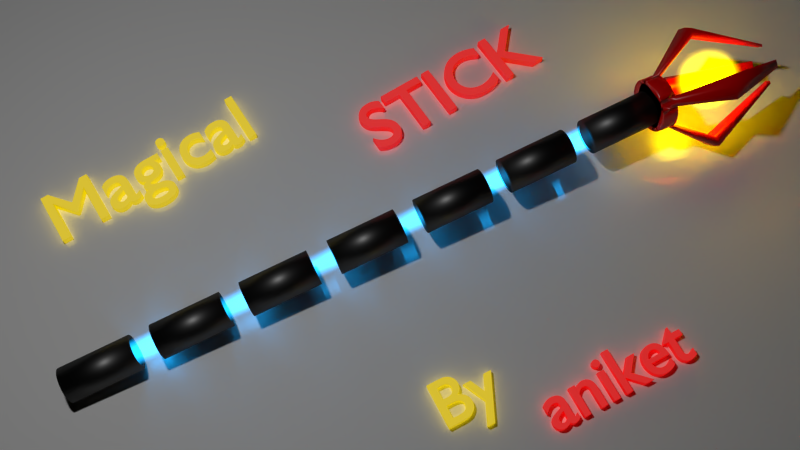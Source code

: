 # Source: magic_stick.blend  (saved by Blender 2.76.0; exported with 4.5.12 LTS)
import bpy
from mathutils import Matrix  # noqa: F401  (used for matrix-valued properties, if any)

bpy.ops.wm.read_factory_settings(use_empty=True)
scene = bpy.context.scene
scene.name = 'Scene'

# ---- collections
col_collection_1 = bpy.data.collections.new('Collection 1'); scene.collection.children.link(col_collection_1)

# ---- materials (node trees are filled in below, after node groups)
mat_material_010 = bpy.data.materials.new('Material.010')
mat_material_010.alpha_threshold = 0.0
mat_material_010.diffuse_color = (0.402, 0.402, 0.402, 1.0)
mat_material_010.roughness = 0.5
mat_material_007 = bpy.data.materials.new('Material.007')
mat_material_007.alpha_threshold = 0.0
mat_material_007.diffuse_color = (0.402, 0.402, 0.402, 1.0)
mat_material_007.roughness = 0.5
mat_material_004 = bpy.data.materials.new('Material.004')
mat_material_004.alpha_threshold = 0.0
mat_material_004.diffuse_color = (0.402, 0.402, 0.402, 1.0)
mat_material_004.roughness = 0.5
mat_material_005 = bpy.data.materials.new('Material.005')
mat_material_005.alpha_threshold = 0.0
mat_material_005.diffuse_color = (0.9823, 0.0, 0.0, 1.0)
mat_material_005.roughness = 0.5
mat_material_005.line_color = (0.0, 0.0, 0.0, 1.0)
mat_material_002 = bpy.data.materials.new('Material.002')
mat_material_002.alpha_threshold = 0.0
mat_material_002.diffuse_color = (0.9823, 0.7305, 0.0, 1.0)
mat_material_002.roughness = 0.5
mat_material = bpy.data.materials.new('Material')
mat_material.alpha_threshold = 0.0
mat_material.diffuse_color = (0.0, 0.0, 0.0, 1.0)
mat_material.roughness = 0.5
mat_material.line_color = (0.0, 0.0, 0.0, 1.0)
mat_material_003 = bpy.data.materials.new('Material.003')
mat_material_003.alpha_threshold = 0.0
mat_material_003.diffuse_color = (0.1279, 0.613, 1.0, 1.0)
mat_material_003.roughness = 0.5

# ---- material node trees
mat_material_010.use_nodes = True; mat_material_010.node_tree.nodes.clear()
_N = mat_material_010.node_tree.nodes; _L = mat_material_010.node_tree.links
n0 = _N.new('ShaderNodeOutputMaterial'); n0.name = 'Material Output'; n0.location = (300, 300)
n1 = _N.new('ShaderNodeMixShader'); n1.name = 'Mix Shader'; n1.location = (10, 300)
n1.inputs[0].default_value = 0.4
n2 = _N.new('ShaderNodeBsdfDiffuse'); n2.name = 'Diffuse BSDF.001'; n2.location = (-190, 100)
n2.inputs[0].default_value = (1.0, 0.402, 0.402, 1.0)
n3 = _N.new('ShaderNodeEmission'); n3.name = 'Emission'; n3.location = (-190, 200)
n3.inputs[0].default_value = (1.0, 0.0, 0.0, 1.0)
_L.new(n1.outputs[0], n0.inputs[0])
_L.new(n2.outputs[0], n1.inputs[2])
_L.new(n3.outputs[0], n1.inputs[1])
n0.is_active_output = True
mat_material_007.use_nodes = True; mat_material_007.node_tree.nodes.clear()
_N = mat_material_007.node_tree.nodes; _L = mat_material_007.node_tree.links
n0 = _N.new('ShaderNodeOutputMaterial'); n0.name = 'Material Output'; n0.location = (300, 300)
n1 = _N.new('ShaderNodeMixShader'); n1.name = 'Mix Shader'; n1.location = (10, 300)
n1.inputs[0].default_value = 0.4
n2 = _N.new('ShaderNodeEmission'); n2.name = 'Emission'; n2.location = (-190, 200)
n2.inputs[0].default_value = (1.0, 0.7231, 0.0, 1.0)
n3 = _N.new('ShaderNodeBsdfDiffuse'); n3.name = 'Diffuse BSDF'; n3.location = (-190, 100)
n3.inputs[0].default_value = (1.0, 1.0, 0.402, 1.0)
_L.new(n1.outputs[0], n0.inputs[0])
_L.new(n2.outputs[0], n1.inputs[1])
_L.new(n3.outputs[0], n1.inputs[2])
n0.is_active_output = True
mat_material_004.use_nodes = True; mat_material_004.node_tree.nodes.clear()
_N = mat_material_004.node_tree.nodes; _L = mat_material_004.node_tree.links
n0 = _N.new('ShaderNodeOutputMaterial'); n0.name = 'Material Output'; n0.location = (300, 300)
n1 = _N.new('ShaderNodeMixShader'); n1.name = 'Mix Shader'; n1.location = (10, 300)
n1.inputs[0].default_value = 0.1
n2 = _N.new('ShaderNodeBsdfDiffuse'); n2.name = 'Diffuse BSDF'; n2.location = (-190, 200)
n2.inputs[0].default_value = (1.0, 1.0, 1.0, 1.0)
n3 = _N.new('ShaderNodeBsdfAnisotropic'); n3.name = 'Glossy BSDF'; n3.location = (-190, 100)
n3.distribution = 'GGX'
n3.inputs[0].default_value = (1.0, 1.0, 1.0, 1.0)
n3.inputs[1].default_value = 0.0
_L.new(n1.outputs[0], n0.inputs[0])
_L.new(n2.outputs[0], n1.inputs[1])
_L.new(n3.outputs[0], n1.inputs[2])
n0.is_active_output = True
mat_material_005.use_nodes = True; mat_material_005.node_tree.nodes.clear()
_N = mat_material_005.node_tree.nodes; _L = mat_material_005.node_tree.links
n0 = _N.new('ShaderNodeOutputMaterial'); n0.name = 'Material Output'; n0.location = (300, 300)
n1 = _N.new('ShaderNodeMixShader'); n1.name = 'Mix Shader'; n1.location = (10, 300)
n1.inputs[0].default_value = 0.1
n2 = _N.new('ShaderNodeBsdfDiffuse'); n2.name = 'Diffuse BSDF'; n2.location = (-190, 200)
n2.inputs[0].default_value = (1.0, 0.0, 0.0, 1.0)
n3 = _N.new('ShaderNodeBsdfAnisotropic'); n3.name = 'Glossy BSDF'; n3.location = (-190, 100)
n3.distribution = 'GGX'
n3.inputs[0].default_value = (1.0, 1.0, 1.0, 1.0)
n3.inputs[1].default_value = 0.3162
_L.new(n1.outputs[0], n0.inputs[0])
_L.new(n2.outputs[0], n1.inputs[1])
_L.new(n3.outputs[0], n1.inputs[2])
n0.is_active_output = True
mat_material_002.use_nodes = True; mat_material_002.node_tree.nodes.clear()
_N = mat_material_002.node_tree.nodes; _L = mat_material_002.node_tree.links
n0 = _N.new('ShaderNodeOutputMaterial'); n0.name = 'Material Output'; n0.location = (782, 437)
n1 = _N.new('ShaderNodeMixShader'); n1.name = 'Mix Shader.001'; n1.location = (351, 361)
n1.inputs[0].default_value = 0.95
n2 = _N.new('ShaderNodeMixShader'); n2.name = 'Mix Shader'; n2.location = (87, 436)
n3 = _N.new('ShaderNodeBsdfTransparent'); n3.name = 'Transparent BSDF'; n3.location = (-164, 207)
n4 = _N.new('ShaderNodeEmission'); n4.name = 'Emission'; n4.location = (-153, 358)
n4.inputs[0].default_value = (1.0, 0.7473, 0.0, 1.0)
n4.inputs[1].default_value = 150.0
n5 = _N.new('ShaderNodeLayerWeight'); n5.name = 'Layer Weight'; n5.location = (-159, 502)
n5.inputs[0].default_value = 0.9
_L.new(n1.outputs[0], n0.inputs[0])
_L.new(n2.outputs[0], n1.inputs[1])
_L.new(n3.outputs[0], n2.inputs[2])
_L.new(n3.outputs[0], n1.inputs[2])
_L.new(n4.outputs[0], n2.inputs[1])
_L.new(n5.outputs[1], n2.inputs[0])
n0.is_active_output = True
mat_material.use_nodes = True; mat_material.node_tree.nodes.clear()
_N = mat_material.node_tree.nodes; _L = mat_material.node_tree.links
n0 = _N.new('ShaderNodeOutputMaterial'); n0.name = 'Material Output'; n0.location = (300, 300)
n1 = _N.new('ShaderNodeMixShader'); n1.name = 'Mix Shader'; n1.location = (10, 300)
n1.inputs[0].default_value = 0.1
n2 = _N.new('ShaderNodeBsdfDiffuse'); n2.name = 'Diffuse BSDF'; n2.location = (-190, 200)
n2.inputs[0].default_value = (0.0, 0.0, 0.0, 1.0)
n3 = _N.new('ShaderNodeBsdfAnisotropic'); n3.name = 'Glossy BSDF'; n3.location = (-190, 100)
n3.distribution = 'GGX'
n3.inputs[0].default_value = (1.0, 1.0, 1.0, 1.0)
n3.inputs[1].default_value = 0.4472
_L.new(n1.outputs[0], n0.inputs[0])
_L.new(n2.outputs[0], n1.inputs[1])
_L.new(n3.outputs[0], n1.inputs[2])
n0.is_active_output = True
mat_material_003.use_nodes = True; mat_material_003.node_tree.nodes.clear()
_N = mat_material_003.node_tree.nodes; _L = mat_material_003.node_tree.links
n0 = _N.new('ShaderNodeOutputMaterial'); n0.name = 'Material Output'; n0.location = (782, 437)
n1 = _N.new('ShaderNodeMixShader'); n1.name = 'Mix Shader.001'; n1.location = (351, 361)
n1.inputs[0].default_value = 0.95
n2 = _N.new('ShaderNodeMixShader'); n2.name = 'Mix Shader'; n2.location = (87, 436)
n3 = _N.new('ShaderNodeEmission'); n3.name = 'Emission'; n3.location = (-153, 358)
n3.inputs[0].default_value = (0.007665, 0.3366, 0.8, 1.0)
n3.inputs[1].default_value = 200.0
n4 = _N.new('ShaderNodeLayerWeight'); n4.name = 'Layer Weight'; n4.location = (-159, 502)
n4.inputs[0].default_value = 0.9
n5 = _N.new('ShaderNodeBsdfTransparent'); n5.name = 'Transparent BSDF'; n5.location = (-129, 170)
_L.new(n1.outputs[0], n0.inputs[0])
_L.new(n2.outputs[0], n1.inputs[1])
_L.new(n3.outputs[0], n2.inputs[1])
_L.new(n4.outputs[1], n2.inputs[0])
_L.new(n5.outputs[0], n2.inputs[2])
_L.new(n5.outputs[0], n1.inputs[2])
n0.is_active_output = True

# ---- world
world_world = bpy.data.worlds.new('World'); scene.world = world_world
world_world.use_nodes = True; world_world.node_tree.nodes.clear()
_N = world_world.node_tree.nodes; _L = world_world.node_tree.links
n0 = _N.new('ShaderNodeOutputWorld'); n0.name = 'World Output'; n0.location = (300, 300)
n1 = _N.new('ShaderNodeBackground'); n1.name = 'Background'; n1.location = (10, 300)
n1.inputs[0].default_value = (0.0, 0.0, 0.0, 1.0)
_L.new(n1.outputs[0], n0.inputs[0])
n0.is_active_output = True
world_world.color = (0.05088, 0.05088, 0.05088)
world_world.use_sun_shadow = False
world_world.sun_shadow_jitter_overblur = 0.0
world_world.cycles.sampling_method = 'MANUAL'
world_world.cycles.sample_map_resolution = 256

# ---- cameras
cam_camera = bpy.data.cameras.new('Camera')
cam_camera.clip_end = 100.0
cam_camera.lens = 35.0
cam_camera.sensor_width = 32.0
cam_camera.sensor_height = 18.0
cam_camera.ortho_scale = 7.314
cam_camera.dof.focus_distance = 0.0

# ---- lights
light_lamp = bpy.data.lights.new('Lamp', 'POINT')
light_lamp.transmission_factor = 0.0
light_lamp.cutoff_distance = 30.0
light_lamp.energy = 150.0
light_lamp.shadow_buffer_clip_start = 1.001
light_lamp.shadow_soft_size = 0.1
light_lamp.shadow_maximum_resolution = 0.006
light_lamp.use_absolute_resolution = True
light_lamp.cycles.use_multiple_importance_sampling = False

# ---- meshes
me_plane = bpy.data.meshes.new('Plane')
me_plane.from_pydata([(-1.0, -1.0, 0.0), (1.0, -1.0, 0.0), (-1.0, 1.0, 0.0), (1.0, 1.0, 0.0)], [], [(0, 1, 3, 2)])
me_plane.materials.append(mat_material_004)
me_plane.use_remesh_preserve_volume = False
me_plane.use_remesh_preserve_attributes = False
me_plane.use_mirror_vertex_groups = False
me_plane.update()
me_circle = bpy.data.meshes.new('Circle')
me_circle.from_pydata([(0.0, 1.0, 0.0), (-0.1951, 0.9808, 0.0), (-0.3827, 0.9239, 0.0), (-0.5556, 0.8315, 0.0), (-0.7071, 0.7071, 0.0), (-0.8315, 0.5556, 0.0), (-0.9239, 0.3827, 0.0), (-0.9808, 0.1951, 0.0), (-1.0, 7.55e-08, 0.0), (-0.9808, -0.1951, 0.0), (-0.9239, -0.3827, 0.0), (-0.8315, -0.5556, 0.0), (-0.7071, -0.7071, 0.0), (-0.5556, -0.8315, 0.0), (-0.3827, -0.9239, 0.0), (-0.1951, -0.9808, 0.0), (3.258e-07, -1.0, 0.0), (0.1951, -0.9808, 0.0), (0.3827, -0.9239, 0.0), (0.5556, -0.8315, 0.0), (0.7071, -0.7071, 0.0), (0.8315, -0.5556, 0.0), (0.9239, -0.3827, 0.0), (0.9808, -0.1951, 0.0), (1.0, 9.656e-07, 0.0), (0.9808, 0.1951, 0.0), (0.9239, 0.3827, 0.0), (0.8315, 0.5556, 0.0), (0.7071, 0.7071, 0.0), (0.5556, 0.8315, 0.0), (0.3827, 0.9239, 0.0), (0.1951, 0.9808, 0.0), (-1.706e-08, 0.8564, 0.0), (-0.1671, 0.8399, 0.0), (-0.8399, 0.1671, 0.0), (-0.8564, 1.056e-07, 0.0), (-0.8399, -0.1671, 0.0), (-0.1671, -0.8399, 0.0), (2.62e-07, -0.8564, 0.0), (0.1671, -0.8399, 0.0), (0.8399, -0.1671, 0.0), (0.8564, 8.678e-07, 0.0), (0.8399, 0.1671, 0.0), (0.1671, 0.8399, 0.0), (-0.4458, 2.241, 0.4228), (9.37e-08, 2.285, 0.4228), (-2.285, -1.83e-07, 0.4228), (-2.241, 0.4458, 0.4228), (-2.241, -0.4458, 0.4228), (8.382e-07, -2.285, 0.4228), (-0.4458, -2.241, 0.4228), (0.4458, -2.241, 0.4228), (2.285, 1.851e-06, 0.4228), (2.241, -0.4458, 0.4228), (2.241, 0.4458, 0.4228), (0.4458, 2.241, 0.4228), (-0.3817, 1.919, 0.4228), (5.473e-08, 1.957, 0.4228), (-1.957, -1.143e-07, 0.4228), (-1.919, 0.3817, 0.4228), (-1.919, -0.3817, 0.4228), (6.923e-07, -1.957, 0.4228), (-0.3817, -1.919, 0.4228), (0.3817, -1.919, 0.4228), (1.957, 1.627e-06, 0.4228), (1.919, -0.3817, 0.4228), (1.919, 0.3817, 0.4228), (0.3817, 1.919, 0.4228), (-0.1513, 0.7606, 1.189), (-1.255e-08, 0.7755, 1.189), (-0.7755, 9.855e-08, 1.189), (-0.7606, 0.1513, 1.189), (-0.7606, -0.1513, 1.189), (2.402e-07, -0.7755, 1.189), (-0.1513, -0.7606, 1.189), (0.1513, -0.7606, 1.189), (0.7755, 7.889e-07, 1.189), (0.7606, -0.1513, 1.189), (0.7606, 0.1513, 1.189), (0.1513, 0.7606, 1.189), (-0.1296, 0.6514, 1.189), (-2.578e-08, 0.6641, 1.189), (-0.6641, 1.219e-07, 1.189), (-0.6514, 0.1296, 1.189), (-0.6514, -0.1296, 1.189), (1.906e-07, -0.6641, 1.189), (-0.1296, -0.6514, 1.189), (0.1296, -0.6514, 1.189), (0.6641, 7.13e-07, 1.189), (0.6514, -0.1296, 1.189), (0.6514, 0.1296, 1.189), (0.1296, 0.6514, 1.189), (-0.1951, 0.9808, -0.1513), (0.0, 1.0, -0.1513), (-0.3827, 0.9239, -0.1513), (-0.5556, 0.8315, -0.1513), (-0.7071, 0.7071, -0.1513), (-0.8315, 0.5556, -0.1513), (-0.9239, 0.3827, -0.1513), (-0.9808, 0.1951, -0.1513), (-1.0, 7.55e-08, -0.1513), (-0.9808, -0.1951, -0.1513), (-0.9239, -0.3827, -0.1513), (-0.8315, -0.5556, -0.1513), (-0.7071, -0.7071, -0.1513), (-0.5556, -0.8315, -0.1513), (-0.3827, -0.9239, -0.1513), (-0.1951, -0.9808, -0.1513), (3.258e-07, -1.0, -0.1513), (0.1951, -0.9808, -0.1513), (0.3827, -0.9239, -0.1513), (0.5556, -0.8315, -0.1513), (0.7071, -0.7071, -0.1513), (0.8315, -0.5556, -0.1513), (0.9239, -0.3827, -0.1513), (0.9808, -0.1951, -0.1513), (1.0, 9.656e-07, -0.1513), (0.9808, 0.1951, -0.1513), (0.9239, 0.3827, -0.1513), (0.8315, 0.5556, -0.1513), (0.7071, 0.7071, -0.1513), (0.5556, 0.8315, -0.1513), (0.3827, 0.9239, -0.1513), (0.1951, 0.9808, -0.1513), (-0.1671, 0.8399, -0.1513), (-1.706e-08, 0.8564, -0.1513), (-0.3277, 0.7912, -0.1513), (-0.4758, 0.712, -0.1513), (-0.6055, 0.6055, -0.1513), (-0.712, 0.4758, -0.1513), (-0.7912, 0.3277, -0.1513), (-0.8399, 0.1671, -0.1513), (-0.8564, 1.056e-07, -0.1513), (-0.8399, -0.1671, -0.1513), (-0.7912, -0.3277, -0.1513), (-0.712, -0.4758, -0.1513), (-0.6055, -0.6055, -0.1513), (-0.4758, -0.712, -0.1513), (-0.3277, -0.7912, -0.1513), (-0.1671, -0.8399, -0.1513), (2.62e-07, -0.8564, -0.1513), (0.1671, -0.8399, -0.1513), (0.3277, -0.7912, -0.1513), (0.4758, -0.712, -0.1513), (0.6055, -0.6055, -0.1513), (0.712, -0.4758, -0.1513), (0.7912, -0.3277, -0.1513), (0.8399, -0.1671, -0.1513), (0.8564, 8.678e-07, -0.1513), (0.8399, 0.1671, -0.1513), (0.7912, 0.3277, -0.1513), (0.712, 0.4758, -0.1513), (0.6055, 0.6055, -0.1513), (0.4758, 0.712, -0.1513), (0.3277, 0.7912, -0.1513), (0.1671, 0.8399, -0.1513)], [], [(38, 37, 62, 61), (3, 4, 96, 95), (43, 31, 55, 67), (25, 42, 66, 54), (12, 13, 105, 104), (9, 10, 102, 101), (18, 19, 111, 110), (27, 28, 120, 119), (9, 8, 100, 101), (14, 15, 107, 106), (24, 23, 115, 116), (31, 0, 45, 55), (5, 6, 98, 97), (8, 9, 48, 46), (39, 38, 61, 63), (29, 30, 122, 121), (4, 5, 97, 96), (19, 20, 112, 111), (1, 2, 94, 92), (10, 11, 103, 102), (28, 29, 121, 120), (25, 26, 118, 117), (1, 0, 93, 92), (17, 39, 63, 51), (25, 24, 116, 117), (1, 33, 56, 44), (6, 7, 99, 98), (16, 15, 107, 108), (21, 22, 114, 113), (30, 31, 123, 122), (20, 21, 113, 112), (2, 3, 95, 94), (50, 49, 73, 74), (44, 56, 80, 68), (51, 63, 87, 75), (59, 47, 71, 83), (57, 67, 91, 81), (60, 58, 82, 84), (49, 51, 75, 73), (48, 60, 84, 72), (24, 25, 54, 52), (7, 8, 46, 47), (32, 43, 67, 57), (36, 35, 58, 60), (23, 24, 52, 53), (0, 1, 44, 45), (42, 41, 64, 66), (16, 17, 51, 49), (35, 34, 59, 58), (37, 15, 50, 62), (40, 23, 53, 65), (9, 36, 60, 48), (34, 7, 47, 59), (41, 40, 65, 64), (33, 32, 57, 56), (15, 16, 49, 50), (79, 69, 81, 91), (73, 75, 87, 85), (71, 70, 82, 83), (74, 73, 85, 86), (76, 78, 90, 88), (69, 68, 80, 81), (77, 76, 88, 89), (70, 72, 84, 82), (58, 59, 83, 82), (56, 57, 81, 80), (66, 64, 88, 90), (54, 66, 90, 78), (46, 48, 72, 70), (55, 45, 69, 79), (64, 65, 89, 88), (63, 61, 85, 87), (65, 53, 77, 89), (47, 46, 70, 71), (62, 50, 74, 86), (45, 44, 68, 69), (52, 54, 78, 76), (61, 62, 86, 85), (67, 55, 79, 91), (53, 52, 76, 77), (11, 12, 104, 103), (26, 27, 119, 118), (17, 18, 110, 109), (8, 7, 99, 100), (17, 16, 108, 109), (13, 14, 106, 105), (22, 23, 115, 114), (0, 31, 123, 93), (114, 115, 147, 146), (105, 106, 138, 137), (109, 110, 142, 141), (118, 119, 151, 150), (103, 104, 136, 135), (94, 95, 127, 126), (112, 113, 145, 144), (122, 123, 155, 154), (113, 114, 146, 145), (98, 99, 131, 130), (117, 118, 150, 149), (120, 121, 153, 152), (102, 103, 135, 134), (92, 94, 126, 124), (111, 112, 144, 143), (96, 97, 129, 128), (121, 122, 154, 153), (97, 98, 130, 129), (106, 107, 139, 138), (119, 120, 152, 151), (110, 111, 143, 142), (101, 102, 134, 133), (104, 105, 137, 136), (95, 96, 128, 127), (124, 126, 127, 128, 129, 130, 131, 132, 133, 134, 135, 136, 137, 138, 139, 140, 141, 142, 143, 144, 145, 146, 147, 148, 149, 150, 151, 152, 153, 154, 155, 125), (140, 108, 107, 139), (141, 109, 108, 140), (133, 101, 100, 132), (132, 100, 99, 131), (124, 92, 93, 125), (125, 93, 123, 155), (149, 117, 116, 148), (148, 116, 115, 147), (2, 1, 0, 31, 30, 29, 28, 27, 26, 25, 24, 23, 22, 21, 20, 19, 18, 17, 16, 15, 14, 13, 12, 11, 10, 9, 8, 7, 6, 5, 4, 3)])
me_circle.polygons.foreach_set('use_smooth', [True] * 122)
me_circle.materials.append(mat_material_005)
me_circle.use_remesh_preserve_volume = False
me_circle.use_remesh_preserve_attributes = False
me_circle.use_mirror_vertex_groups = False
me_circle.update()
me_sphere = bpy.data.meshes.new('Sphere')
me_sphere.from_pydata([(-0.1951, 0.0, 0.9808), (-0.3827, 0.0, 0.9239), (-0.5556, 0.0, 0.8315), (-0.7071, 0.0, 0.7071), (-0.8315, 0.0, 0.5556), (-0.9239, 0.0, 0.3827), (-0.9808, 0.0, 0.1951), (-1.0, 0.0, 7.55e-08), (-0.9808, 0.0, -0.1951), (-0.9239, 0.0, -0.3827), (-0.8315, 0.0, -0.5556), (-0.7071, 0.0, -0.7071), (-0.5556, 0.0, -0.8315), (-0.3827, 0.0, -0.9239), (-0.1951, 0.0, -0.9808), (-0.1913, 0.03806, 0.9808), (-0.3753, 0.07466, 0.9239), (-0.5449, 0.1084, 0.8315), (-0.6935, 0.1379, 0.7071), (-0.8155, 0.1622, 0.5556), (-0.9061, 0.1802, 0.3827), (-0.9619, 0.1913, 0.1951), (-0.9808, 0.1951, 7.55e-08), (-0.9619, 0.1913, -0.1951), (-0.9061, 0.1802, -0.3827), (-0.8155, 0.1622, -0.5556), (-0.6935, 0.1379, -0.7071), (-0.5449, 0.1084, -0.8315), (-0.3753, 0.07466, -0.9239), (-0.1913, 0.03806, -0.9808), (-0.1802, 0.07466, 0.9808), (-0.3536, 0.1464, 0.9239), (-0.5133, 0.2126, 0.8315), (-0.6533, 0.2706, 0.7071), (-0.7682, 0.3182, 0.5556), (-0.8536, 0.3536, 0.3827), (-0.9061, 0.3753, 0.1951), (-0.9239, 0.3827, 7.55e-08), (-0.9061, 0.3753, -0.1951), (-0.8536, 0.3536, -0.3827), (-0.7682, 0.3182, -0.5556), (-0.6533, 0.2706, -0.7071), (-0.5133, 0.2126, -0.8315), (-0.3536, 0.1464, -0.9239), (-0.1802, 0.07466, -0.9808), (-0.1622, 0.1084, 0.9808), (-0.3182, 0.2126, 0.9239), (-0.4619, 0.3087, 0.8315), (-0.5879, 0.3928, 0.7071), (-0.6913, 0.4619, 0.5556), (-0.7682, 0.5133, 0.3827), (-0.8155, 0.5449, 0.1951), (-0.8315, 0.5556, 7.55e-08), (-0.8155, 0.5449, -0.1951), (-0.7682, 0.5133, -0.3827), (-0.6913, 0.4619, -0.5556), (-0.5879, 0.3928, -0.7071), (-0.4619, 0.3087, -0.8315), (-0.3182, 0.2126, -0.9239), (-0.1622, 0.1084, -0.9808), (-0.1379, 0.1379, 0.9808), (-0.2706, 0.2706, 0.9239), (-0.3928, 0.3928, 0.8315), (-0.5, 0.5, 0.7071), (-0.5879, 0.5879, 0.5556), (-0.6533, 0.6533, 0.3827), (-0.6935, 0.6935, 0.1951), (-0.7071, 0.7071, 7.55e-08), (-0.6935, 0.6935, -0.1951), (-0.6533, 0.6533, -0.3827), (-0.5879, 0.5879, -0.5556), (-0.5, 0.5, -0.7071), (-0.3928, 0.3928, -0.8315), (-0.2706, 0.2706, -0.9239), (-0.1379, 0.1379, -0.9808), (-0.1084, 0.1622, 0.9808), (-0.2126, 0.3182, 0.9239), (-0.3087, 0.4619, 0.8315), (-0.3928, 0.5879, 0.7071), (-0.4619, 0.6913, 0.5556), (-0.5133, 0.7682, 0.3827), (-0.5449, 0.8155, 0.1951), (-0.5556, 0.8315, 7.55e-08), (-0.5449, 0.8155, -0.1951), (-0.5133, 0.7682, -0.3827), (-0.4619, 0.6913, -0.5556), (-0.3928, 0.5879, -0.7071), (-0.3087, 0.4619, -0.8315), (-0.2126, 0.3182, -0.9239), (-0.1084, 0.1622, -0.9808), (-0.07466, 0.1802, 0.9808), (-0.1464, 0.3536, 0.9239), (-0.2126, 0.5133, 0.8315), (-0.2706, 0.6533, 0.7071), (-0.3182, 0.7682, 0.5556), (-0.3536, 0.8536, 0.3827), (-0.3753, 0.9061, 0.1951), (-0.3827, 0.9239, 7.55e-08), (-0.3753, 0.9061, -0.1951), (-0.3536, 0.8536, -0.3827), (-0.3182, 0.7682, -0.5556), (-0.2706, 0.6533, -0.7071), (-0.2126, 0.5133, -0.8315), (-0.1464, 0.3536, -0.9239), (-0.07466, 0.1802, -0.9808), (-0.03806, 0.1913, 0.9808), (-0.07466, 0.3753, 0.9239), (-0.1084, 0.5449, 0.8315), (-0.1379, 0.6935, 0.7071), (-0.1622, 0.8155, 0.5556), (-0.1802, 0.9061, 0.3827), (-0.1913, 0.9619, 0.1951), (-0.1951, 0.9808, 7.55e-08), (-0.1913, 0.9619, -0.1951), (-0.1802, 0.9061, -0.3827), (-0.1622, 0.8155, -0.5556), (-0.1379, 0.6935, -0.7071), (-0.1084, 0.5449, -0.8315), (-0.07466, 0.3753, -0.9239), (-0.03806, 0.1913, -0.9808), (3.364e-07, 0.1951, 0.9808), (3.731e-07, 0.3827, 0.9239), (3.802e-07, 0.5556, 0.8315), (4.165e-07, 0.7071, 0.7071), (3.882e-07, 0.8315, 0.5556), (3.396e-07, 0.9239, 0.3827), (4.025e-07, 0.9808, 0.1951), (3.481e-07, 1.0, 7.55e-08), (3.703e-07, 0.9808, -0.1951), (3.951e-07, 0.9239, -0.3827), (3.882e-07, 0.8315, -0.5556), (4.165e-07, 0.7071, -0.7071), (3.759e-07, 0.5556, -0.8315), (3.309e-07, 0.3827, -0.9239), (3.366e-07, 0.1951, -0.9808), (0.03806, 0.1913, 0.9808), (0.07466, 0.3753, 0.9239), (0.1084, 0.5449, 0.8315), (0.138, 0.6935, 0.7071), (0.1622, 0.8155, 0.5556), (0.1802, 0.9061, 0.3827), (0.1913, 0.9619, 0.1951), (0.1951, 0.9808, 7.55e-08), (0.1913, 0.9619, -0.1951), (0.1802, 0.9061, -0.3827), (0.1622, 0.8155, -0.5556), (0.138, 0.6935, -0.7071), (0.1084, 0.5449, -0.8315), (0.07466, 0.3753, -0.9239), (0.03806, 0.1913, -0.9808), (0.07466, 0.1802, 0.9808), (0.1464, 0.3536, 0.9239), (0.2126, 0.5133, 0.8315), (0.2706, 0.6533, 0.7071), (0.3182, 0.7682, 0.5556), (0.3536, 0.8536, 0.3827), (0.3753, 0.9061, 0.1951), (0.3827, 0.9239, 7.55e-08), (0.3753, 0.9061, -0.1951), (0.3536, 0.8536, -0.3827), (0.3182, 0.7682, -0.5556), (0.2706, 0.6533, -0.7071), (0.2126, 0.5133, -0.8315), (0.1464, 0.3536, -0.9239), (0.07466, 0.1802, -0.9808), (0.1084, 0.1622, 0.9808), (0.2126, 0.3182, 0.9239), (0.3087, 0.4619, 0.8315), (0.3928, 0.5879, 0.7071), (0.4619, 0.6913, 0.5556), (0.5133, 0.7682, 0.3827), (0.5449, 0.8155, 0.1951), (0.5556, 0.8315, 7.55e-08), (0.5449, 0.8155, -0.1951), (0.5133, 0.7682, -0.3827), (0.4619, 0.6913, -0.5556), (0.3928, 0.5879, -0.7071), (0.3087, 0.4619, -0.8315), (0.2126, 0.3182, -0.9239), (0.1084, 0.1622, -0.9808), (0.138, 0.1379, 0.9808), (0.2706, 0.2706, 0.9239), (0.3928, 0.3928, 0.8315), (0.5, 0.5, 0.7071), (0.5879, 0.5879, 0.5556), (0.6533, 0.6533, 0.3827), (0.6935, 0.6935, 0.1951), (0.7071, 0.7071, 7.55e-08), (0.6935, 0.6935, -0.1951), (0.6533, 0.6533, -0.3827), (0.5879, 0.5879, -0.5556), (0.5, 0.5, -0.7071), (0.3928, 0.3928, -0.8315), (0.2706, 0.2706, -0.9239), (0.138, 0.1379, -0.9808), (0.1622, 0.1084, 0.9808), (0.3182, 0.2126, 0.9239), (0.4619, 0.3087, 0.8315), (0.5879, 0.3928, 0.7071), (0.6913, 0.4619, 0.5556), (0.7682, 0.5133, 0.3827), (0.8155, 0.5449, 0.1951), (0.8315, 0.5556, 7.55e-08), (0.8155, 0.5449, -0.1951), (0.7682, 0.5133, -0.3827), (0.6913, 0.4619, -0.5556), (0.5879, 0.3928, -0.7071), (0.4619, 0.3087, -0.8315), (0.3182, 0.2126, -0.9239), (0.1622, 0.1084, -0.9808), (0.1802, 0.07466, 0.9808), (0.3536, 0.1464, 0.9239), (0.5133, 0.2126, 0.8315), (0.6533, 0.2706, 0.7071), (0.7682, 0.3182, 0.5556), (0.8536, 0.3536, 0.3827), (0.9061, 0.3753, 0.1951), (0.9239, 0.3827, 7.55e-08), (0.9061, 0.3753, -0.1951), (0.8536, 0.3536, -0.3827), (0.7682, 0.3182, -0.5556), (0.6533, 0.2706, -0.7071), (0.5133, 0.2126, -0.8315), (0.3536, 0.1464, -0.9239), (0.1802, 0.07466, -0.9808), (0.1913, 0.03806, 0.9808), (0.3753, 0.07466, 0.9239), (0.5449, 0.1084, 0.8315), (0.6935, 0.1379, 0.7071), (0.8155, 0.1622, 0.5556), (0.9061, 0.1802, 0.3827), (0.9619, 0.1913, 0.1951), (0.9808, 0.1951, 7.55e-08), (0.9619, 0.1913, -0.1951), (0.9061, 0.1802, -0.3827), (0.8155, 0.1622, -0.5556), (0.6935, 0.1379, -0.7071), (0.5449, 0.1084, -0.8315), (0.3753, 0.07466, -0.9239), (0.1913, 0.03806, -0.9808), (0.1951, -1.85e-08, 0.9808), (0.3827, -7.206e-08, 0.9239), (0.5556, -9.813e-08, 0.8315), (0.7071, -1.331e-07, 0.7071), (0.8315, -1.224e-07, 0.5556), (0.9239, -5.921e-08, 0.3827), (0.9808, -1.221e-07, 0.1951), (1.0, -1.145e-07, 7.55e-08), (0.9808, -7.524e-08, -0.1951), (0.9239, -6.785e-08, -0.3827), (0.8315, -1.224e-07, -0.5556), (0.7071, -1.331e-07, -0.7071), (0.5556, -9.68e-08, -0.8315), (0.3827, -4.299e-08, -0.9239), (0.1951, -1.509e-08, -0.9808), (0.1913, -0.03806, 0.9808), (0.3753, -0.07466, 0.9239), (0.5449, -0.1084, 0.8315), (0.6935, -0.1379, 0.7071), (0.8155, -0.1622, 0.5556), (0.9061, -0.1802, 0.3827), (0.9619, -0.1913, 0.1951), (0.9808, -0.1951, 7.55e-08), (0.9619, -0.1913, -0.1951), (0.9061, -0.1802, -0.3827), (0.8155, -0.1622, -0.5556), (0.6935, -0.1379, -0.7071), (0.5449, -0.1084, -0.8315), (0.3753, -0.07466, -0.9239), (0.1913, -0.03806, -0.9808), (0.1802, -0.07466, 0.9808), (0.3536, -0.1464, 0.9239), (0.5133, -0.2126, 0.8315), (0.6533, -0.2706, 0.7071), (0.7682, -0.3182, 0.5556), (0.8536, -0.3536, 0.3827), (0.9061, -0.3753, 0.1951), (0.9239, -0.3827, 7.55e-08), (0.9061, -0.3753, -0.1951), (0.8536, -0.3536, -0.3827), (0.7682, -0.3182, -0.5556), (0.6533, -0.2706, -0.7071), (0.5133, -0.2126, -0.8315), (0.3536, -0.1464, -0.9239), (0.1802, -0.07466, -0.9808), (0.1622, -0.1084, 0.9808), (0.3182, -0.2126, 0.9239), (0.4619, -0.3087, 0.8315), (0.5879, -0.3928, 0.7071), (0.6913, -0.4619, 0.5556), (0.7682, -0.5133, 0.3827), (0.8155, -0.5449, 0.1951), (0.8315, -0.5556, 7.55e-08), (0.8155, -0.5449, -0.1951), (0.7682, -0.5133, -0.3827), (0.6913, -0.4619, -0.5556), (0.5879, -0.3928, -0.7071), (0.4619, -0.3087, -0.8315), (0.3182, -0.2126, -0.9239), (0.1622, -0.1084, -0.9808), (0.138, -0.1379, 0.9808), (0.2706, -0.2706, 0.9239), (0.3928, -0.3928, 0.8315), (0.5, -0.5, 0.7071), (0.5879, -0.5879, 0.5556), (0.6533, -0.6533, 0.3827), (0.6935, -0.6935, 0.1951), (0.7071, -0.7071, 7.55e-08), (0.6935, -0.6935, -0.1951), (0.6533, -0.6533, -0.3827), (0.5879, -0.5879, -0.5556), (0.5, -0.5, -0.7071), (0.3928, -0.3928, -0.8315), (0.2706, -0.2706, -0.9239), (0.138, -0.1379, -0.9808), (0.1084, -0.1622, 0.9808), (0.2126, -0.3182, 0.9239), (0.3087, -0.4619, 0.8315), (0.3928, -0.5879, 0.7071), (0.4619, -0.6913, 0.5556), (0.5133, -0.7682, 0.3827), (0.5449, -0.8155, 0.1951), (0.5556, -0.8315, 7.55e-08), (0.5449, -0.8155, -0.1951), (0.5133, -0.7682, -0.3827), (0.4619, -0.6913, -0.5556), (0.3928, -0.5879, -0.7071), (0.3087, -0.4619, -0.8315), (0.2126, -0.3182, -0.9239), (0.1084, -0.1622, -0.9808), (3.258e-07, 2.57e-14, -1.0), (0.07466, -0.1802, 0.9808), (0.1464, -0.3536, 0.9239), (0.2126, -0.5133, 0.8315), (0.2706, -0.6533, 0.7071), (0.3182, -0.7682, 0.5556), (0.3536, -0.8536, 0.3827), (0.3753, -0.9061, 0.1951), (0.3827, -0.9239, 7.55e-08), (0.3753, -0.9061, -0.1951), (0.3536, -0.8536, -0.3827), (0.3182, -0.7682, -0.5556), (0.2706, -0.6533, -0.7071), (0.2126, -0.5133, -0.8315), (0.1464, -0.3536, -0.9239), (0.07466, -0.1802, -0.9808), (0.03806, -0.1913, 0.9808), (0.07466, -0.3753, 0.9239), (0.1084, -0.5449, 0.8315), (0.1379, -0.6935, 0.7071), (0.1622, -0.8155, 0.5556), (0.1802, -0.9061, 0.3827), (0.1913, -0.9619, 0.1951), (0.1951, -0.9808, 7.55e-08), (0.1913, -0.9619, -0.1951), (0.1802, -0.9061, -0.3827), (0.1622, -0.8155, -0.5556), (0.1379, -0.6935, -0.7071), (0.1084, -0.5449, -0.8315), (0.07466, -0.3753, -0.9239), (0.03806, -0.1913, -0.9808), (2.965e-07, -0.1951, 0.9808), (2.151e-07, -0.3827, 0.9239), (1.831e-07, -0.5556, 0.8315), (1.364e-07, -0.7071, 0.7071), (1.501e-07, -0.8315, 0.5556), (1.781e-07, -0.9239, 0.3827), (8.306e-08, -0.9808, 0.1951), (1.229e-07, -1.0, 7.55e-08), (1.475e-07, -0.9808, -0.1951), (2.133e-07, -0.9239, -0.3827), (1.501e-07, -0.8315, -0.5556), (1.364e-07, -0.7071, -0.7071), (2.136e-07, -0.5556, -0.8315), (2.573e-07, -0.3827, -0.9239), (2.97e-07, -0.1951, -0.9808), (-0.03806, -0.1913, 0.9808), (-0.07466, -0.3753, 0.9239), (-0.1084, -0.5449, 0.8315), (-0.1379, -0.6935, 0.7071), (-0.1622, -0.8155, 0.5556), (-0.1802, -0.9061, 0.3827), (-0.1913, -0.9619, 0.1951), (-0.1951, -0.9808, 7.55e-08), (-0.1913, -0.9619, -0.1951), (-0.1802, -0.9061, -0.3827), (-0.1622, -0.8155, -0.5556), (-0.1379, -0.6935, -0.7071), (-0.1084, -0.5449, -0.8315), (-0.07466, -0.3753, -0.9239), (-0.03806, -0.1913, -0.9808), (-0.07466, -0.1802, 0.9808), (-0.1464, -0.3536, 0.9239), (-0.2126, -0.5133, 0.8315), (-0.2706, -0.6533, 0.7071), (-0.3182, -0.7682, 0.5556), (-0.3536, -0.8536, 0.3827), (-0.3753, -0.9061, 0.1951), (-0.3827, -0.9239, 7.55e-08), (-0.3753, -0.9061, -0.1951), (-0.3536, -0.8536, -0.3827), (-0.3182, -0.7682, -0.5556), (-0.2706, -0.6533, -0.7071), (-0.2126, -0.5133, -0.8315), (-0.1464, -0.3536, -0.9239), (-0.07466, -0.1802, -0.9808), (-0.1084, -0.1622, 0.9808), (-0.2126, -0.3182, 0.9239), (-0.3087, -0.4619, 0.8315), (-0.3928, -0.5879, 0.7071), (-0.4619, -0.6913, 0.5556), (-0.5133, -0.7682, 0.3827), (-0.5449, -0.8155, 0.1951), (-0.5556, -0.8315, 7.55e-08), (-0.5449, -0.8155, -0.1951), (-0.5133, -0.7682, -0.3827), (-0.4619, -0.6913, -0.5556), (-0.3928, -0.5879, -0.7071), (-0.3087, -0.4619, -0.8315), (-0.2126, -0.3182, -0.9239), (-0.1084, -0.1622, -0.9808), (-0.1379, -0.1379, 0.9808), (-0.2706, -0.2706, 0.9239), (-0.3928, -0.3928, 0.8315), (-0.5, -0.5, 0.7071), (-0.5879, -0.5879, 0.5556), (-0.6533, -0.6533, 0.3827), (-0.6935, -0.6935, 0.1951), (-0.7071, -0.7071, 7.55e-08), (-0.6935, -0.6935, -0.1951), (-0.6533, -0.6533, -0.3827), (-0.5879, -0.5879, -0.5556), (-0.5, -0.5, -0.7071), (-0.3928, -0.3928, -0.8315), (-0.2706, -0.2706, -0.9239), (-0.1379, -0.1379, -0.9808), (-0.1622, -0.1084, 0.9808), (-0.3182, -0.2126, 0.9239), (-0.4619, -0.3087, 0.8315), (-0.5879, -0.3928, 0.7071), (-0.6913, -0.4619, 0.5556), (-0.7682, -0.5133, 0.3827), (-0.8155, -0.5449, 0.1951), (-0.8315, -0.5556, 7.55e-08), (-0.8155, -0.5449, -0.1951), (-0.7682, -0.5133, -0.3827), (-0.6913, -0.4619, -0.5556), (-0.5879, -0.3928, -0.7071), (-0.4619, -0.3087, -0.8315), (-0.3182, -0.2126, -0.9239), (-0.1622, -0.1084, -0.9808), (2.48e-08, -1.247e-07, 1.0), (-0.1802, -0.07466, 0.9808), (-0.3536, -0.1464, 0.9239), (-0.5133, -0.2126, 0.8315), (-0.6533, -0.2706, 0.7071), (-0.7682, -0.3182, 0.5556), (-0.8536, -0.3536, 0.3827), (-0.9061, -0.3753, 0.1951), (-0.9239, -0.3827, 7.55e-08), (-0.9061, -0.3753, -0.1951), (-0.8536, -0.3536, -0.3827), (-0.7682, -0.3182, -0.5556), (-0.6533, -0.2706, -0.7071), (-0.5133, -0.2126, -0.8315), (-0.3536, -0.1464, -0.9239), (-0.1802, -0.07466, -0.9808), (-0.1913, -0.03806, 0.9808), (-0.3753, -0.07466, 0.9239), (-0.5449, -0.1084, 0.8315), (-0.6935, -0.1379, 0.7071), (-0.8155, -0.1622, 0.5556), (-0.9061, -0.1802, 0.3827), (-0.9619, -0.1913, 0.1951), (-0.9808, -0.1951, 7.55e-08), (-0.9619, -0.1913, -0.1951), (-0.9061, -0.1802, -0.3827), (-0.8155, -0.1622, -0.5556), (-0.6935, -0.1379, -0.7071), (-0.5449, -0.1084, -0.8315), (-0.3753, -0.07466, -0.9239), (-0.1913, -0.03806, -0.9808)], [], [(12, 11, 26, 27), (5, 4, 19, 20), (11, 10, 25, 26), (10, 9, 24, 25), (4, 3, 18, 19), (9, 8, 23, 24), (14, 13, 28, 29), (3, 2, 17, 18), (2, 1, 16, 17), (8, 7, 22, 23), (13, 12, 27, 28), (1, 0, 15, 16), (7, 6, 21, 22), (6, 5, 20, 21), (16, 15, 30, 31), (22, 21, 36, 37), (21, 20, 35, 36), (27, 26, 41, 42), (20, 19, 34, 35), (26, 25, 40, 41), (25, 24, 39, 40), (19, 18, 33, 34), (24, 23, 38, 39), (29, 28, 43, 44), (18, 17, 32, 33), (17, 16, 31, 32), (23, 22, 37, 38), (28, 27, 42, 43), (38, 37, 52, 53), (44, 43, 58, 59), (43, 42, 57, 58), (32, 31, 46, 47), (31, 30, 45, 46), (37, 36, 51, 52), (42, 41, 56, 57), (36, 35, 50, 51), (35, 34, 49, 50), (41, 40, 55, 56), (34, 33, 48, 49), (40, 39, 54, 55), (39, 38, 53, 54), (33, 32, 47, 48), (48, 47, 62, 63), (54, 53, 68, 69), (53, 52, 67, 68), (59, 58, 73, 74), (47, 46, 61, 62), (52, 51, 66, 67), (58, 57, 72, 73), (57, 56, 71, 72), (46, 45, 60, 61), (51, 50, 65, 66), (56, 55, 70, 71), (50, 49, 64, 65), (49, 48, 63, 64), (55, 54, 69, 70), (65, 64, 79, 80), (70, 69, 84, 85), (64, 63, 78, 79), (63, 62, 77, 78), (69, 68, 83, 84), (74, 73, 88, 89), (62, 61, 76, 77), (68, 67, 82, 83), (67, 66, 81, 82), (73, 72, 87, 88), (61, 60, 75, 76), (66, 65, 80, 81), (72, 71, 86, 87), (71, 70, 85, 86), (87, 86, 101, 102), (80, 79, 94, 95), (86, 85, 100, 101), (85, 84, 99, 100), (79, 78, 93, 94), (84, 83, 98, 99), (89, 88, 103, 104), (78, 77, 92, 93), (77, 76, 91, 92), (83, 82, 97, 98), (88, 87, 102, 103), (76, 75, 90, 91), (82, 81, 96, 97), (81, 80, 95, 96), (92, 91, 106, 107), (91, 90, 105, 106), (97, 96, 111, 112), (102, 101, 116, 117), (96, 95, 110, 111), (95, 94, 109, 110), (101, 100, 115, 116), (94, 93, 108, 109), (100, 99, 114, 115), (99, 98, 113, 114), (93, 92, 107, 108), (98, 97, 112, 113), (104, 103, 118, 119), (103, 102, 117, 118), (113, 112, 127, 128), (119, 118, 133, 134), (107, 106, 121, 122), (112, 111, 126, 127), (118, 117, 132, 133), (117, 116, 131, 132), (106, 105, 120, 121), (111, 110, 125, 126), (116, 115, 130, 131), (110, 109, 124, 125), (109, 108, 123, 124), (115, 114, 129, 130), (108, 107, 122, 123), (114, 113, 128, 129), (124, 123, 138, 139), (123, 122, 137, 138), (129, 128, 143, 144), (134, 133, 148, 149), (122, 121, 136, 137), (128, 127, 142, 143), (127, 126, 141, 142), (133, 132, 147, 148), (121, 120, 135, 136), (126, 125, 140, 141), (132, 131, 146, 147), (131, 130, 145, 146), (125, 124, 139, 140), (130, 129, 144, 145), (140, 139, 154, 155), (146, 145, 160, 161), (145, 144, 159, 160), (139, 138, 153, 154), (144, 143, 158, 159), (149, 148, 163, 164), (138, 137, 152, 153), (137, 136, 151, 152), (143, 142, 157, 158), (148, 147, 162, 163), (136, 135, 150, 151), (142, 141, 156, 157), (141, 140, 155, 156), (147, 146, 161, 162), (156, 155, 170, 171), (155, 154, 169, 170), (161, 160, 175, 176), (154, 153, 168, 169), (160, 159, 174, 175), (159, 158, 173, 174), (153, 152, 167, 168), (158, 157, 172, 173), (164, 163, 178, 179), (163, 162, 177, 178), (152, 151, 166, 167), (151, 150, 165, 166), (157, 156, 171, 172), (162, 161, 176, 177), (172, 171, 186, 187), (178, 177, 192, 193), (177, 176, 191, 192), (166, 165, 180, 181), (171, 170, 185, 186), (176, 175, 190, 191), (170, 169, 184, 185), (169, 168, 183, 184), (175, 174, 189, 190), (168, 167, 182, 183), (174, 173, 188, 189), (173, 172, 187, 188), (179, 178, 193, 194), (167, 166, 181, 182), (194, 193, 208, 209), (182, 181, 196, 197), (188, 187, 202, 203), (187, 186, 201, 202), (193, 192, 207, 208), (181, 180, 195, 196), (186, 185, 200, 201), (192, 191, 206, 207), (191, 190, 205, 206), (185, 184, 199, 200), (190, 189, 204, 205), (184, 183, 198, 199), (183, 182, 197, 198), (189, 188, 203, 204), (199, 198, 213, 214), (204, 203, 218, 219), (209, 208, 223, 224), (198, 197, 212, 213), (197, 196, 211, 212), (203, 202, 217, 218), (208, 207, 222, 223), (196, 195, 210, 211), (202, 201, 216, 217), (201, 200, 215, 216), (207, 206, 221, 222), (200, 199, 214, 215), (206, 205, 220, 221), (205, 204, 219, 220), (221, 220, 235, 236), (214, 213, 228, 229), (220, 219, 234, 235), (219, 218, 233, 234), (213, 212, 227, 228), (218, 217, 232, 233), (224, 223, 238, 239), (223, 222, 237, 238), (212, 211, 226, 227), (211, 210, 225, 226), (217, 216, 231, 232), (222, 221, 236, 237), (216, 215, 230, 231), (215, 214, 229, 230), (226, 225, 240, 241), (231, 230, 245, 246), (236, 235, 250, 251), (230, 229, 244, 245), (229, 228, 243, 244), (235, 234, 249, 250), (228, 227, 242, 243), (234, 233, 248, 249), (233, 232, 247, 248), (239, 238, 253, 254), (227, 226, 241, 242), (232, 231, 246, 247), (238, 237, 252, 253), (237, 236, 251, 252), (247, 246, 261, 262), (253, 252, 267, 268), (241, 240, 255, 256), (246, 245, 260, 261), (252, 251, 266, 267), (251, 250, 265, 266), (245, 244, 259, 260), (250, 249, 264, 265), (244, 243, 258, 259), (243, 242, 257, 258), (249, 248, 263, 264), (254, 253, 268, 269), (242, 241, 256, 257), (248, 247, 262, 263), (269, 268, 283, 284), (258, 257, 272, 273), (257, 256, 271, 272), (263, 262, 277, 278), (268, 267, 282, 283), (256, 255, 270, 271), (262, 261, 276, 277), (261, 260, 275, 276), (267, 266, 281, 282), (260, 259, 274, 275), (266, 265, 280, 281), (265, 264, 279, 280), (259, 258, 273, 274), (264, 263, 278, 279), (274, 273, 288, 289), (280, 279, 294, 295), (279, 278, 293, 294), (273, 272, 287, 288), (278, 277, 292, 293), (284, 283, 298, 299), (283, 282, 297, 298), (272, 271, 286, 287), (271, 270, 285, 286), (277, 276, 291, 292), (282, 281, 296, 297), (276, 275, 290, 291), (275, 274, 289, 290), (281, 280, 295, 296), (290, 289, 304, 305), (289, 288, 303, 304), (295, 294, 309, 310), (288, 287, 302, 303), (294, 293, 308, 309), (293, 292, 307, 308), (299, 298, 313, 314), (287, 286, 301, 302), (292, 291, 306, 307), (298, 297, 312, 313), (297, 296, 311, 312), (286, 285, 300, 301), (291, 290, 305, 306), (296, 295, 310, 311), (306, 305, 320, 321), (312, 311, 326, 327), (311, 310, 325, 326), (305, 304, 319, 320), (310, 309, 324, 325), (304, 303, 318, 319), (303, 302, 317, 318), (309, 308, 323, 324), (314, 313, 328, 329), (302, 301, 316, 317), (308, 307, 322, 323), (307, 306, 321, 322), (313, 312, 327, 328), (301, 300, 315, 316), (328, 327, 343, 344), (316, 315, 331, 332), (322, 321, 337, 338), (321, 320, 336, 337), (327, 326, 342, 343), (320, 319, 335, 336), (326, 325, 341, 342), (325, 324, 340, 341), (319, 318, 334, 335), (324, 323, 339, 340), (329, 328, 344, 345), (318, 317, 333, 334), (317, 316, 332, 333), (323, 322, 338, 339), (334, 333, 348, 349), (339, 338, 353, 354), (345, 344, 359, 360), (344, 343, 358, 359), (333, 332, 347, 348), (332, 331, 346, 347), (338, 337, 352, 353), (343, 342, 357, 358), (337, 336, 351, 352), (336, 335, 350, 351), (342, 341, 356, 357), (335, 334, 349, 350), (341, 340, 355, 356), (340, 339, 354, 355), (356, 355, 370, 371), (349, 348, 363, 364), (355, 354, 369, 370), (354, 353, 368, 369), (360, 359, 374, 375), (348, 347, 362, 363), (353, 352, 367, 368), (359, 358, 373, 374), (358, 357, 372, 373), (347, 346, 361, 362), (352, 351, 366, 367), (357, 356, 371, 372), (351, 350, 365, 366), (350, 349, 364, 365), (366, 365, 380, 381), (371, 370, 385, 386), (365, 364, 379, 380), (364, 363, 378, 379), (370, 369, 384, 385), (375, 374, 389, 390), (363, 362, 377, 378), (369, 368, 383, 384), (368, 367, 382, 383), (374, 373, 388, 389), (362, 361, 376, 377), (367, 366, 381, 382), (373, 372, 387, 388), (372, 371, 386, 387), (382, 381, 396, 397), (388, 387, 402, 403), (381, 380, 395, 396), (387, 386, 401, 402), (386, 385, 400, 401), (380, 379, 394, 395), (385, 384, 399, 400), (390, 389, 404, 405), (379, 378, 393, 394), (378, 377, 392, 393), (384, 383, 398, 399), (389, 388, 403, 404), (377, 376, 391, 392), (383, 382, 397, 398), (404, 403, 418, 419), (393, 392, 407, 408), (392, 391, 406, 407), (398, 397, 412, 413), (403, 402, 417, 418), (397, 396, 411, 412), (396, 395, 410, 411), (402, 401, 416, 417), (395, 394, 409, 410), (401, 400, 415, 416), (400, 399, 414, 415), (394, 393, 408, 409), (399, 398, 413, 414), (405, 404, 419, 420), (409, 408, 423, 424), (415, 414, 429, 430), (414, 413, 428, 429), (420, 419, 434, 435), (408, 407, 422, 423), (413, 412, 427, 428), (419, 418, 433, 434), (418, 417, 432, 433), (407, 406, 421, 422), (412, 411, 426, 427), (417, 416, 431, 432), (411, 410, 425, 426), (410, 409, 424, 425), (416, 415, 430, 431), (425, 424, 439, 440), (424, 423, 438, 439), (430, 429, 444, 445), (435, 434, 449, 450), (423, 422, 437, 438), (429, 428, 443, 444), (428, 427, 442, 443), (434, 433, 448, 449), (422, 421, 436, 437), (427, 426, 441, 442), (433, 432, 447, 448), (432, 431, 446, 447), (426, 425, 440, 441), (431, 430, 445, 446), (441, 440, 456, 457), (447, 446, 462, 463), (446, 445, 461, 462), (440, 439, 455, 456), (445, 444, 460, 461), (450, 449, 465, 466), (439, 438, 454, 455), (438, 437, 453, 454), (444, 443, 459, 460), (449, 448, 464, 465), (437, 436, 452, 453), (443, 442, 458, 459), (442, 441, 457, 458), (448, 447, 463, 464), (464, 463, 478, 479), (458, 457, 472, 473), (457, 456, 471, 472), (463, 462, 477, 478), (456, 455, 470, 471), (462, 461, 476, 477), (461, 460, 475, 476), (455, 454, 469, 470), (460, 459, 474, 475), (466, 465, 480, 481), (465, 464, 479, 480), (454, 453, 468, 469), (453, 452, 467, 468), (459, 458, 473, 474), (0, 451, 15), (330, 14, 29), (15, 451, 30), (330, 29, 44), (30, 451, 45), (330, 44, 59), (330, 59, 74), (45, 451, 60), (330, 74, 89), (60, 451, 75), (75, 451, 90), (330, 89, 104), (90, 451, 105), (330, 104, 119), (105, 451, 120), (330, 119, 134), (330, 134, 149), (120, 451, 135), (330, 149, 164), (135, 451, 150), (150, 451, 165), (330, 164, 179), (165, 451, 180), (330, 179, 194), (180, 451, 195), (330, 194, 209), (330, 209, 224), (195, 451, 210), (330, 224, 239), (210, 451, 225), (225, 451, 240), (330, 239, 254), (240, 451, 255), (330, 254, 269), (255, 451, 270), (330, 269, 284), (330, 284, 299), (270, 451, 285), (330, 299, 314), (285, 451, 300), (300, 451, 315), (330, 314, 329), (315, 451, 331), (330, 329, 345), (331, 451, 346), (330, 345, 360), (330, 360, 375), (346, 451, 361), (361, 451, 376), (330, 375, 390), (376, 451, 391), (330, 390, 405), (391, 451, 406), (330, 405, 420), (406, 451, 421), (330, 420, 435), (330, 435, 450), (421, 451, 436), (330, 450, 466), (436, 451, 452), (452, 451, 467), (330, 466, 481), (469, 468, 1, 2), (474, 473, 6, 7), (480, 479, 12, 13), (479, 478, 11, 12), (468, 467, 0, 1), (467, 451, 0), (473, 472, 5, 6), (478, 477, 10, 11), (472, 471, 4, 5), (471, 470, 3, 4), (477, 476, 9, 10), (330, 481, 14), (470, 469, 2, 3), (476, 475, 8, 9), (475, 474, 7, 8), (481, 480, 13, 14)])
me_sphere.polygons.foreach_set('use_smooth', [True] * 512)
me_sphere.materials.append(mat_material_002)
me_sphere.use_remesh_preserve_volume = False
me_sphere.use_remesh_preserve_attributes = False
me_sphere.use_mirror_vertex_groups = False
me_sphere.update()
me_cylinder = bpy.data.meshes.new('Cylinder')
me_cylinder.from_pydata([(0.0, 1.0, -17.31), (0.0, 1.0, -13.37), (0.1951, 0.9808, -17.31), (0.1951, 0.9808, -13.37), (0.3827, 0.9239, -17.31), (0.3827, 0.9239, -13.37), (0.5556, 0.8315, -17.31), (0.5556, 0.8315, -13.37), (0.7071, 0.7071, -17.31), (0.7071, 0.7071, -13.37), (0.8315, 0.5556, -17.31), (0.8315, 0.5556, -13.37), (0.9239, 0.3827, -17.31), (0.9239, 0.3827, -13.37), (0.9808, 0.1951, -17.31), (0.9808, 0.1951, -13.37), (1.0, 7.55e-08, -17.31), (1.0, 7.55e-08, -13.37), (0.9808, -0.1951, -17.31), (0.9808, -0.1951, -13.37), (0.9239, -0.3827, -17.31), (0.9239, -0.3827, -13.37), (0.8315, -0.5556, -17.31), (0.8315, -0.5556, -13.37), (0.7071, -0.7071, -17.31), (0.7071, -0.7071, -13.37), (0.5556, -0.8315, -17.31), (0.5556, -0.8315, -13.37), (0.3827, -0.9239, -17.31), (0.3827, -0.9239, -13.37), (0.1951, -0.9808, -17.31), (0.1951, -0.9808, -13.37), (-3.258e-07, -1.0, -17.31), (-3.258e-07, -1.0, -13.37), (-0.1951, -0.9808, -17.31), (-0.1951, -0.9808, -13.37), (-0.3827, -0.9239, -17.31), (-0.3827, -0.9239, -13.37), (-0.5556, -0.8315, -17.31), (-0.5556, -0.8315, -13.37), (-0.7071, -0.7071, -17.31), (-0.7071, -0.7071, -13.37), (-0.8315, -0.5556, -17.31), (-0.8315, -0.5556, -13.37), (-0.9239, -0.3827, -17.31), (-0.9239, -0.3827, -13.37), (-0.9808, -0.1951, -17.31), (-0.9808, -0.1951, -13.37), (-1.0, 9.656e-07, -17.31), (-1.0, 9.656e-07, -13.37), (-0.9808, 0.1951, -17.31), (-0.9808, 0.1951, -13.37), (-0.9239, 0.3827, -17.31), (-0.9239, 0.3827, -13.37), (-0.8315, 0.5556, -17.31), (-0.8315, 0.5556, -13.37), (-0.7071, 0.7071, -17.31), (-0.7071, 0.7071, -13.37), (-0.5556, 0.8315, -17.31), (-0.5556, 0.8315, -13.37), (-0.3827, 0.9239, -17.31), (-0.3827, 0.9239, -13.37), (-0.1951, 0.9808, -17.31), (-0.1951, 0.9808, -13.37), (0.149, 0.749, -13.37), (2.806e-08, 0.7637, -13.37), (0.2922, 0.7055, -13.37), (0.4243, 0.635, -13.37), (0.54, 0.54, -13.37), (0.635, 0.4243, -13.37), (0.7055, 0.2922, -13.37), (0.749, 0.149, -13.37), (0.7637, 1.25e-07, -13.37), (0.749, -0.149, -13.37), (0.7055, -0.2922, -13.37), (0.635, -0.4243, -13.37), (0.54, -0.54, -13.37), (0.4243, -0.635, -13.37), (0.2922, -0.7055, -13.37), (0.149, -0.749, -13.37), (-2.208e-07, -0.7637, -13.37), (-0.149, -0.749, -13.37), (-0.2922, -0.7055, -13.37), (-0.4243, -0.635, -13.37), (-0.54, -0.54, -13.37), (-0.635, -0.4243, -13.37), (-0.7055, -0.2922, -13.37), (-0.749, -0.149, -13.37), (-0.7637, 8.047e-07, -13.37), (-0.749, 0.149, -13.37), (-0.7055, 0.2922, -13.37), (-0.635, 0.4243, -13.37), (-0.54, 0.54, -13.37), (-0.4243, 0.635, -13.37), (-0.2922, 0.7055, -13.37), (-0.149, 0.749, -13.37), (0.149, 0.749, -12.11), (2.806e-08, 0.7637, -12.11), (0.2922, 0.7055, -12.11), (0.4243, 0.635, -12.11), (0.54, 0.54, -12.11), (0.635, 0.4243, -12.11), (0.7055, 0.2922, -12.11), (0.749, 0.149, -12.11), (0.7637, 1.25e-07, -12.11), (0.749, -0.149, -12.11), (0.7055, -0.2922, -12.11), (0.635, -0.4243, -12.11), (0.54, -0.54, -12.11), (0.4243, -0.635, -12.11), (0.2922, -0.7055, -12.11), (0.149, -0.749, -12.11), (-2.208e-07, -0.7637, -12.11), (-0.149, -0.749, -12.11), (-0.2922, -0.7055, -12.11), (-0.4243, -0.635, -12.11), (-0.54, -0.54, -12.11), (-0.635, -0.4243, -12.11), (-0.7055, -0.2922, -12.11), (-0.749, -0.149, -12.11), (-0.7637, 8.047e-07, -12.11), (-0.749, 0.149, -12.11), (-0.7055, 0.2922, -12.11), (-0.635, 0.4243, -12.11), (-0.54, 0.54, -12.11), (-0.4243, 0.635, -12.11), (-0.2922, 0.7055, -12.11), (-0.149, 0.749, -12.11), (0.0, 1.0, -12.17), (0.0, 1.0, -8.234), (0.1951, 0.9808, -12.17), (0.1951, 0.9808, -8.234), (0.3827, 0.9239, -12.17), (0.3827, 0.9239, -8.234), (0.5556, 0.8315, -12.17), (0.5556, 0.8315, -8.234), (0.7071, 0.7071, -12.17), (0.7071, 0.7071, -8.234), (0.8315, 0.5556, -12.17), (0.8315, 0.5556, -8.234), (0.9239, 0.3827, -12.17), (0.9239, 0.3827, -8.234), (0.9808, 0.1951, -12.17), (0.9808, 0.1951, -8.234), (1.0, 7.55e-08, -12.17), (1.0, 7.55e-08, -8.234), (0.9808, -0.1951, -12.17), (0.9808, -0.1951, -8.234), (0.9239, -0.3827, -12.17), (0.9239, -0.3827, -8.234), (0.8315, -0.5556, -12.17), (0.8315, -0.5556, -8.234), (0.7071, -0.7071, -12.17), (0.7071, -0.7071, -8.234), (0.5556, -0.8315, -12.17), (0.5556, -0.8315, -8.234), (0.3827, -0.9239, -12.17), (0.3827, -0.9239, -8.234), (0.1951, -0.9808, -12.17), (0.1951, -0.9808, -8.234), (-3.258e-07, -1.0, -12.17), (-3.258e-07, -1.0, -8.234), (-0.1951, -0.9808, -12.17), (-0.1951, -0.9808, -8.234), (-0.3827, -0.9239, -12.17), (-0.3827, -0.9239, -8.234), (-0.5556, -0.8315, -12.17), (-0.5556, -0.8315, -8.234), (-0.7071, -0.7071, -12.17), (-0.7071, -0.7071, -8.234), (-0.8315, -0.5556, -12.17), (-0.8315, -0.5556, -8.234), (-0.9239, -0.3827, -12.17), (-0.9239, -0.3827, -8.234), (-0.9808, -0.1951, -12.17), (-0.9808, -0.1951, -8.234), (-1.0, 9.656e-07, -12.17), (-1.0, 9.656e-07, -8.234), (-0.9808, 0.1951, -12.17), (-0.9808, 0.1951, -8.234), (-0.9239, 0.3827, -12.17), (-0.9239, 0.3827, -8.234), (-0.8315, 0.5556, -12.17), (-0.8315, 0.5556, -8.234), (-0.7071, 0.7071, -12.17), (-0.7071, 0.7071, -8.234), (-0.5556, 0.8315, -12.17), (-0.5556, 0.8315, -8.234), (-0.3827, 0.9239, -12.17), (-0.3827, 0.9239, -8.234), (-0.1951, 0.9808, -12.17), (-0.1951, 0.9808, -8.234), (0.149, 0.749, -8.234), (2.806e-08, 0.7637, -8.234), (0.2922, 0.7055, -8.234), (0.4243, 0.635, -8.234), (0.54, 0.54, -8.234), (0.635, 0.4243, -8.234), (0.7055, 0.2922, -8.234), (0.749, 0.149, -8.234), (0.7637, 1.25e-07, -8.234), (0.749, -0.149, -8.234), (0.7055, -0.2922, -8.234), (0.635, -0.4243, -8.234), (0.54, -0.54, -8.234), (0.4243, -0.635, -8.234), (0.2922, -0.7055, -8.234), (0.149, -0.749, -8.234), (-2.208e-07, -0.7637, -8.234), (-0.149, -0.749, -8.234), (-0.2922, -0.7055, -8.234), (-0.4243, -0.635, -8.234), (-0.54, -0.54, -8.234), (-0.635, -0.4243, -8.234), (-0.7055, -0.2922, -8.234), (-0.749, -0.149, -8.234), (-0.7637, 8.047e-07, -8.234), (-0.749, 0.149, -8.234), (-0.7055, 0.2922, -8.234), (-0.635, 0.4243, -8.234), (-0.54, 0.54, -8.234), (-0.4243, 0.635, -8.234), (-0.2922, 0.7055, -8.234), (-0.149, 0.749, -8.234), (0.149, 0.749, -6.978), (2.806e-08, 0.7637, -6.978), (0.2922, 0.7055, -6.978), (0.4243, 0.635, -6.978), (0.54, 0.54, -6.978), (0.635, 0.4243, -6.978), (0.7055, 0.2922, -6.978), (0.749, 0.149, -6.978), (0.7637, 1.25e-07, -6.978), (0.749, -0.149, -6.978), (0.7055, -0.2922, -6.978), (0.635, -0.4243, -6.978), (0.54, -0.54, -6.978), (0.4243, -0.635, -6.978), (0.2922, -0.7055, -6.978), (0.149, -0.749, -6.978), (-2.208e-07, -0.7637, -6.978), (-0.149, -0.749, -6.978), (-0.2922, -0.7055, -6.978), (-0.4243, -0.635, -6.978), (-0.54, -0.54, -6.978), (-0.635, -0.4243, -6.978), (-0.7055, -0.2922, -6.978), (-0.749, -0.149, -6.978), (-0.7637, 8.047e-07, -6.978), (-0.749, 0.149, -6.978), (-0.7055, 0.2922, -6.978), (-0.635, 0.4243, -6.978), (-0.54, 0.54, -6.978), (-0.4243, 0.635, -6.978), (-0.2922, 0.7055, -6.978), (-0.149, 0.749, -6.978), (0.0, 1.0, -7.061), (0.0, 1.0, -3.125), (0.1951, 0.9808, -7.061), (0.1951, 0.9808, -3.125), (0.3827, 0.9239, -7.061), (0.3827, 0.9239, -3.125), (0.5556, 0.8315, -7.061), (0.5556, 0.8315, -3.125), (0.7071, 0.7071, -7.061), (0.7071, 0.7071, -3.125), (0.8315, 0.5556, -7.061), (0.8315, 0.5556, -3.125), (0.9239, 0.3827, -7.061), (0.9239, 0.3827, -3.125), (0.9808, 0.1951, -7.061), (0.9808, 0.1951, -3.125), (1.0, 7.55e-08, -7.061), (1.0, 7.55e-08, -3.125), (0.9808, -0.1951, -7.061), (0.9808, -0.1951, -3.125), (0.9239, -0.3827, -7.061), (0.9239, -0.3827, -3.125), (0.8315, -0.5556, -7.061), (0.8315, -0.5556, -3.125), (0.7071, -0.7071, -7.061), (0.7071, -0.7071, -3.125), (0.5556, -0.8315, -7.061), (0.5556, -0.8315, -3.125), (0.3827, -0.9239, -7.061), (0.3827, -0.9239, -3.125), (0.1951, -0.9808, -7.061), (0.1951, -0.9808, -3.125), (-3.258e-07, -1.0, -7.061), (-3.258e-07, -1.0, -3.125), (-0.1951, -0.9808, -7.061), (-0.1951, -0.9808, -3.125), (-0.3827, -0.9239, -7.061), (-0.3827, -0.9239, -3.125), (-0.5556, -0.8315, -7.061), (-0.5556, -0.8315, -3.125), (-0.7071, -0.7071, -7.061), (-0.7071, -0.7071, -3.125), (-0.8315, -0.5556, -7.061), (-0.8315, -0.5556, -3.125), (-0.9239, -0.3827, -7.061), (-0.9239, -0.3827, -3.125), (-0.9808, -0.1951, -7.061), (-0.9808, -0.1951, -3.125), (-1.0, 9.656e-07, -7.061), (-1.0, 9.656e-07, -3.125), (-0.9808, 0.1951, -7.061), (-0.9808, 0.1951, -3.125), (-0.9239, 0.3827, -7.061), (-0.9239, 0.3827, -3.125), (-0.8315, 0.5556, -7.061), (-0.8315, 0.5556, -3.125), (-0.7071, 0.7071, -7.061), (-0.7071, 0.7071, -3.125), (-0.5556, 0.8315, -7.061), (-0.5556, 0.8315, -3.125), (-0.3827, 0.9239, -7.061), (-0.3827, 0.9239, -3.125), (-0.1951, 0.9808, -7.061), (-0.1951, 0.9808, -3.125), (0.149, 0.749, -3.125), (2.806e-08, 0.7637, -3.125), (0.2922, 0.7055, -3.125), (0.4243, 0.635, -3.125), (0.54, 0.54, -3.125), (0.635, 0.4243, -3.125), (0.7055, 0.2922, -3.125), (0.749, 0.149, -3.125), (0.7637, 1.25e-07, -3.125), (0.749, -0.149, -3.125), (0.7055, -0.2922, -3.125), (0.635, -0.4243, -3.125), (0.54, -0.54, -3.125), (0.4243, -0.635, -3.125), (0.2922, -0.7055, -3.125), (0.149, -0.749, -3.125), (-2.208e-07, -0.7637, -3.125), (-0.149, -0.749, -3.125), (-0.2922, -0.7055, -3.125), (-0.4243, -0.635, -3.125), (-0.54, -0.54, -3.125), (-0.635, -0.4243, -3.125), (-0.7055, -0.2922, -3.125), (-0.749, -0.149, -3.125), (-0.7637, 8.047e-07, -3.125), (-0.749, 0.149, -3.125), (-0.7055, 0.2922, -3.125), (-0.635, 0.4243, -3.125), (-0.54, 0.54, -3.125), (-0.4243, 0.635, -3.125), (-0.2922, 0.7055, -3.125), (-0.149, 0.749, -3.125), (0.149, 0.749, -1.869), (2.806e-08, 0.7637, -1.869), (0.2922, 0.7055, -1.869), (0.4243, 0.635, -1.869), (0.54, 0.54, -1.869), (0.635, 0.4243, -1.869), (0.7055, 0.2922, -1.869), (0.749, 0.149, -1.869), (0.7637, 1.25e-07, -1.869), (0.749, -0.149, -1.869), (0.7055, -0.2922, -1.869), (0.635, -0.4243, -1.869), (0.54, -0.54, -1.869), (0.4243, -0.635, -1.869), (0.2922, -0.7055, -1.869), (0.149, -0.749, -1.869), (-2.208e-07, -0.7637, -1.869), (-0.149, -0.749, -1.869), (-0.2922, -0.7055, -1.869), (-0.4243, -0.635, -1.869), (-0.54, -0.54, -1.869), (-0.635, -0.4243, -1.869), (-0.7055, -0.2922, -1.869), (-0.749, -0.149, -1.869), (-0.7637, 8.047e-07, -1.869), (-0.749, 0.149, -1.869), (-0.7055, 0.2922, -1.869), (-0.635, 0.4243, -1.869), (-0.54, 0.54, -1.869), (-0.4243, 0.635, -1.869), (-0.2922, 0.7055, -1.869), (-0.149, 0.749, -1.869), (0.0, 1.0, -1.926), (0.0, 1.0, 2.01), (0.1951, 0.9808, -1.926), (0.1951, 0.9808, 2.01), (0.3827, 0.9239, -1.926), (0.3827, 0.9239, 2.01), (0.5556, 0.8315, -1.926), (0.5556, 0.8315, 2.01), (0.7071, 0.7071, -1.926), (0.7071, 0.7071, 2.01), (0.8315, 0.5556, -1.926), (0.8315, 0.5556, 2.01), (0.9239, 0.3827, -1.926), (0.9239, 0.3827, 2.01), (0.9808, 0.1951, -1.926), (0.9808, 0.1951, 2.01), (1.0, 7.55e-08, -1.926), (1.0, 7.55e-08, 2.01), (0.9808, -0.1951, -1.926), (0.9808, -0.1951, 2.01), (0.9239, -0.3827, -1.926), (0.9239, -0.3827, 2.01), (0.8315, -0.5556, -1.926), (0.8315, -0.5556, 2.01), (0.7071, -0.7071, -1.926), (0.7071, -0.7071, 2.01), (0.5556, -0.8315, -1.926), (0.5556, -0.8315, 2.01), (0.3827, -0.9239, -1.926), (0.3827, -0.9239, 2.01), (0.1951, -0.9808, -1.926), (0.1951, -0.9808, 2.01), (-3.258e-07, -1.0, -1.926), (-3.258e-07, -1.0, 2.01), (-0.1951, -0.9808, -1.926), (-0.1951, -0.9808, 2.01), (-0.3827, -0.9239, -1.926), (-0.3827, -0.9239, 2.01), (-0.5556, -0.8315, -1.926), (-0.5556, -0.8315, 2.01), (-0.7071, -0.7071, -1.926), (-0.7071, -0.7071, 2.01), (-0.8315, -0.5556, -1.926), (-0.8315, -0.5556, 2.01), (-0.9239, -0.3827, -1.926), (-0.9239, -0.3827, 2.01), (-0.9808, -0.1951, -1.926), (-0.9808, -0.1951, 2.01), (-1.0, 9.656e-07, -1.926), (-1.0, 9.656e-07, 2.01), (-0.9808, 0.1951, -1.926), (-0.9808, 0.1951, 2.01), (-0.9239, 0.3827, -1.926), (-0.9239, 0.3827, 2.01), (-0.8315, 0.5556, -1.926), (-0.8315, 0.5556, 2.01), (-0.7071, 0.7071, -1.926), (-0.7071, 0.7071, 2.01), (-0.5556, 0.8315, -1.926), (-0.5556, 0.8315, 2.01), (-0.3827, 0.9239, -1.926), (-0.3827, 0.9239, 2.01), (-0.1951, 0.9808, -1.926), (-0.1951, 0.9808, 2.01), (0.149, 0.749, 2.01), (2.806e-08, 0.7637, 2.01), (0.2922, 0.7055, 2.01), (0.4243, 0.635, 2.01), (0.54, 0.54, 2.01), (0.635, 0.4243, 2.01), (0.7055, 0.2922, 2.01), (0.749, 0.149, 2.01), (0.7637, 1.25e-07, 2.01), (0.749, -0.149, 2.01), (0.7055, -0.2922, 2.01), (0.635, -0.4243, 2.01), (0.54, -0.54, 2.01), (0.4243, -0.635, 2.01), (0.2922, -0.7055, 2.01), (0.149, -0.749, 2.01), (-2.208e-07, -0.7637, 2.01), (-0.149, -0.749, 2.01), (-0.2922, -0.7055, 2.01), (-0.4243, -0.635, 2.01), (-0.54, -0.54, 2.01), (-0.635, -0.4243, 2.01), (-0.7055, -0.2922, 2.01), (-0.749, -0.149, 2.01), (-0.7637, 8.047e-07, 2.01), (-0.749, 0.149, 2.01), (-0.7055, 0.2922, 2.01), (-0.635, 0.4243, 2.01), (-0.54, 0.54, 2.01), (-0.4243, 0.635, 2.01), (-0.2922, 0.7055, 2.01), (-0.149, 0.749, 2.01), (0.149, 0.749, 3.266), (2.806e-08, 0.7637, 3.266), (0.2922, 0.7055, 3.266), (0.4243, 0.635, 3.266), (0.54, 0.54, 3.266), (0.635, 0.4243, 3.266), (0.7055, 0.2922, 3.266), (0.749, 0.149, 3.266), (0.7637, 1.25e-07, 3.266), (0.749, -0.149, 3.266), (0.7055, -0.2922, 3.266), (0.635, -0.4243, 3.266), (0.54, -0.54, 3.266), (0.4243, -0.635, 3.266), (0.2922, -0.7055, 3.266), (0.149, -0.749, 3.266), (-2.208e-07, -0.7637, 3.266), (-0.149, -0.749, 3.266), (-0.2922, -0.7055, 3.266), (-0.4243, -0.635, 3.266), (-0.54, -0.54, 3.266), (-0.635, -0.4243, 3.266), (-0.7055, -0.2922, 3.266), (-0.749, -0.149, 3.266), (-0.7637, 8.047e-07, 3.266), (-0.749, 0.149, 3.266), (-0.7055, 0.2922, 3.266), (-0.635, 0.4243, 3.266), (-0.54, 0.54, 3.266), (-0.4243, 0.635, 3.266), (-0.2922, 0.7055, 3.266), (-0.149, 0.749, 3.266), (0.0, 1.0, 3.237), (0.0, 1.0, 7.174), (0.1951, 0.9808, 3.237), (0.1951, 0.9808, 7.174), (0.3827, 0.9239, 3.237), (0.3827, 0.9239, 7.174), (0.5556, 0.8315, 3.237), (0.5556, 0.8315, 7.174), (0.7071, 0.7071, 3.237), (0.7071, 0.7071, 7.174), (0.8315, 0.5556, 3.237), (0.8315, 0.5556, 7.174), (0.9239, 0.3827, 3.237), (0.9239, 0.3827, 7.174), (0.9808, 0.1951, 3.237), (0.9808, 0.1951, 7.174), (1.0, 7.55e-08, 3.237), (1.0, 7.55e-08, 7.174), (0.9808, -0.1951, 3.237), (0.9808, -0.1951, 7.174), (0.9239, -0.3827, 3.237), (0.9239, -0.3827, 7.174), (0.8315, -0.5556, 3.237), (0.8315, -0.5556, 7.174), (0.7071, -0.7071, 3.237), (0.7071, -0.7071, 7.174), (0.5556, -0.8315, 3.237), (0.5556, -0.8315, 7.174), (0.3827, -0.9239, 3.237), (0.3827, -0.9239, 7.174), (0.1951, -0.9808, 3.237), (0.1951, -0.9808, 7.174), (-3.258e-07, -1.0, 3.237), (-3.258e-07, -1.0, 7.174), (-0.1951, -0.9808, 3.237), (-0.1951, -0.9808, 7.174), (-0.3827, -0.9239, 3.237), (-0.3827, -0.9239, 7.174), (-0.5556, -0.8315, 3.237), (-0.5556, -0.8315, 7.174), (-0.7071, -0.7071, 3.237), (-0.7071, -0.7071, 7.174), (-0.8315, -0.5556, 3.237), (-0.8315, -0.5556, 7.174), (-0.9239, -0.3827, 3.237), (-0.9239, -0.3827, 7.174), (-0.9808, -0.1951, 3.237), (-0.9808, -0.1951, 7.174), (-1.0, 9.656e-07, 3.237), (-1.0, 9.656e-07, 7.174), (-0.9808, 0.1951, 3.237), (-0.9808, 0.1951, 7.174), (-0.9239, 0.3827, 3.237), (-0.9239, 0.3827, 7.174), (-0.8315, 0.5556, 3.237), (-0.8315, 0.5556, 7.174), (-0.7071, 0.7071, 3.237), (-0.7071, 0.7071, 7.174), (-0.5556, 0.8315, 3.237), (-0.5556, 0.8315, 7.174), (-0.3827, 0.9239, 3.237), (-0.3827, 0.9239, 7.174), (-0.1951, 0.9808, 3.237), (-0.1951, 0.9808, 7.174), (0.149, 0.749, 7.174), (2.806e-08, 0.7637, 7.174), (0.2922, 0.7055, 7.174), (0.4243, 0.635, 7.174), (0.54, 0.54, 7.174), (0.635, 0.4243, 7.174), (0.7055, 0.2922, 7.174), (0.749, 0.149, 7.174), (0.7637, 1.25e-07, 7.174), (0.749, -0.149, 7.174), (0.7055, -0.2922, 7.174), (0.635, -0.4243, 7.174), (0.54, -0.54, 7.174), (0.4243, -0.635, 7.174), (0.2922, -0.7055, 7.174), (0.149, -0.749, 7.174), (-2.208e-07, -0.7637, 7.174), (-0.149, -0.749, 7.174), (-0.2922, -0.7055, 7.174), (-0.4243, -0.635, 7.174), (-0.54, -0.54, 7.174), (-0.635, -0.4243, 7.174), (-0.7055, -0.2922, 7.174), (-0.749, -0.149, 7.174), (-0.7637, 8.047e-07, 7.174), (-0.749, 0.149, 7.174), (-0.7055, 0.2922, 7.174), (-0.635, 0.4243, 7.174), (-0.54, 0.54, 7.174), (-0.4243, 0.635, 7.174), (-0.2922, 0.7055, 7.174), (-0.149, 0.749, 7.174), (0.149, 0.749, 8.429), (2.806e-08, 0.7637, 8.429), (0.2922, 0.7055, 8.429), (0.4243, 0.635, 8.429), (0.54, 0.54, 8.429), (0.635, 0.4243, 8.429), (0.7055, 0.2922, 8.429), (0.749, 0.149, 8.429), (0.7637, 1.25e-07, 8.429), (0.749, -0.149, 8.429), (0.7055, -0.2922, 8.429), (0.635, -0.4243, 8.429), (0.54, -0.54, 8.429), (0.4243, -0.635, 8.429), (0.2922, -0.7055, 8.429), (0.149, -0.749, 8.429), (-2.208e-07, -0.7637, 8.429), (-0.149, -0.749, 8.429), (-0.2922, -0.7055, 8.429), (-0.4243, -0.635, 8.429), (-0.54, -0.54, 8.429), (-0.635, -0.4243, 8.429), (-0.7055, -0.2922, 8.429), (-0.749, -0.149, 8.429), (-0.7637, 8.047e-07, 8.429), (-0.749, 0.149, 8.429), (-0.7055, 0.2922, 8.429), (-0.635, 0.4243, 8.429), (-0.54, 0.54, 8.429), (-0.4243, 0.635, 8.429), (-0.2922, 0.7055, 8.429), (-0.149, 0.749, 8.429), (0.0, 1.0, 8.372), (0.0, 1.0, 12.31), (0.1951, 0.9808, 8.372), (0.1951, 0.9808, 12.31), (0.3827, 0.9239, 8.372), (0.3827, 0.9239, 12.31), (0.5556, 0.8315, 8.372), (0.5556, 0.8315, 12.31), (0.7071, 0.7071, 8.372), (0.7071, 0.7071, 12.31), (0.8315, 0.5556, 8.372), (0.8315, 0.5556, 12.31), (0.9239, 0.3827, 8.372), (0.9239, 0.3827, 12.31), (0.9808, 0.1951, 8.372), (0.9808, 0.1951, 12.31), (1.0, 7.55e-08, 8.372), (1.0, 7.55e-08, 12.31), (0.9808, -0.1951, 8.372), (0.9808, -0.1951, 12.31), (0.9239, -0.3827, 8.372), (0.9239, -0.3827, 12.31), (0.8315, -0.5556, 8.372), (0.8315, -0.5556, 12.31), (0.7071, -0.7071, 8.372), (0.7071, -0.7071, 12.31), (0.5556, -0.8315, 8.372), (0.5556, -0.8315, 12.31), (0.3827, -0.9239, 8.372), (0.3827, -0.9239, 12.31), (0.1951, -0.9808, 8.372), (0.1951, -0.9808, 12.31), (-3.258e-07, -1.0, 8.372), (-3.258e-07, -1.0, 12.31), (-0.1951, -0.9808, 8.372), (-0.1951, -0.9808, 12.31), (-0.3827, -0.9239, 8.372), (-0.3827, -0.9239, 12.31), (-0.5556, -0.8315, 8.372), (-0.5556, -0.8315, 12.31), (-0.7071, -0.7071, 8.372), (-0.7071, -0.7071, 12.31), (-0.8315, -0.5556, 8.372), (-0.8315, -0.5556, 12.31), (-0.9239, -0.3827, 8.372), (-0.9239, -0.3827, 12.31), (-0.9808, -0.1951, 8.372), (-0.9808, -0.1951, 12.31), (-1.0, 9.656e-07, 8.372), (-1.0, 9.656e-07, 12.31), (-0.9808, 0.1951, 8.372), (-0.9808, 0.1951, 12.31), (-0.9239, 0.3827, 8.372), (-0.9239, 0.3827, 12.31), (-0.8315, 0.5556, 8.372), (-0.8315, 0.5556, 12.31), (-0.7071, 0.7071, 8.372), (-0.7071, 0.7071, 12.31), (-0.5556, 0.8315, 8.372), (-0.5556, 0.8315, 12.31), (-0.3827, 0.9239, 8.372), (-0.3827, 0.9239, 12.31), (-0.1951, 0.9808, 8.372), (-0.1951, 0.9808, 12.31), (0.149, 0.749, 12.31), (2.806e-08, 0.7637, 12.31), (0.2922, 0.7055, 12.31), (0.4243, 0.635, 12.31), (0.54, 0.54, 12.31), (0.635, 0.4243, 12.31), (0.7055, 0.2922, 12.31), (0.749, 0.149, 12.31), (0.7637, 1.25e-07, 12.31), (0.749, -0.149, 12.31), (0.7055, -0.2922, 12.31), (0.635, -0.4243, 12.31), (0.54, -0.54, 12.31), (0.4243, -0.635, 12.31), (0.2922, -0.7055, 12.31), (0.149, -0.749, 12.31), (-2.208e-07, -0.7637, 12.31), (-0.149, -0.749, 12.31), (-0.2922, -0.7055, 12.31), (-0.4243, -0.635, 12.31), (-0.54, -0.54, 12.31), (-0.635, -0.4243, 12.31), (-0.7055, -0.2922, 12.31), (-0.749, -0.149, 12.31), (-0.7637, 8.047e-07, 12.31), (-0.749, 0.149, 12.31), (-0.7055, 0.2922, 12.31), (-0.635, 0.4243, 12.31), (-0.54, 0.54, 12.31), (-0.4243, 0.635, 12.31), (-0.2922, 0.7055, 12.31), (-0.149, 0.749, 12.31), (0.149, 0.749, 13.56), (2.806e-08, 0.7637, 13.56), (0.2922, 0.7055, 13.56), (0.4243, 0.635, 13.56), (0.54, 0.54, 13.56), (0.635, 0.4243, 13.56), (0.7055, 0.2922, 13.56), (0.749, 0.149, 13.56), (0.7637, 1.25e-07, 13.56), (0.749, -0.149, 13.56), (0.7055, -0.2922, 13.56), (0.635, -0.4243, 13.56), (0.54, -0.54, 13.56), (0.4243, -0.635, 13.56), (0.2922, -0.7055, 13.56), (0.149, -0.749, 13.56), (-2.208e-07, -0.7637, 13.56), (-0.149, -0.749, 13.56), (-0.2922, -0.7055, 13.56), (-0.4243, -0.635, 13.56), (-0.54, -0.54, 13.56), (-0.635, -0.4243, 13.56), (-0.7055, -0.2922, 13.56), (-0.749, -0.149, 13.56), (-0.7637, 8.047e-07, 13.56), (-0.749, 0.149, 13.56), (-0.7055, 0.2922, 13.56), (-0.635, 0.4243, 13.56), (-0.54, 0.54, 13.56), (-0.4243, 0.635, 13.56), (-0.2922, 0.7055, 13.56), (-0.149, 0.749, 13.56), (0.0, 1.0, 13.51), (0.0, 1.0, 17.44), (0.1951, 0.9808, 13.51), (0.1951, 0.9808, 17.44), (0.3827, 0.9239, 13.51), (0.3827, 0.9239, 17.44), (0.5556, 0.8315, 13.51), (0.5556, 0.8315, 17.44), (0.7071, 0.7071, 13.51), (0.7071, 0.7071, 17.44), (0.8315, 0.5556, 13.51), (0.8315, 0.5556, 17.44), (0.9239, 0.3827, 13.51), (0.9239, 0.3827, 17.44), (0.9808, 0.1951, 13.51), (0.9808, 0.1951, 17.44), (1.0, 7.55e-08, 13.51), (1.0, 7.55e-08, 17.44), (0.9808, -0.1951, 13.51), (0.9808, -0.1951, 17.44), (0.9239, -0.3827, 13.51), (0.9239, -0.3827, 17.44), (0.8315, -0.5556, 13.51), (0.8315, -0.5556, 17.44), (0.7071, -0.7071, 13.51), (0.7071, -0.7071, 17.44), (0.5556, -0.8315, 13.51), (0.5556, -0.8315, 17.44), (0.3827, -0.9239, 13.51), (0.3827, -0.9239, 17.44), (0.1951, -0.9808, 13.51), (0.1951, -0.9808, 17.44), (-3.258e-07, -1.0, 13.51), (-3.258e-07, -1.0, 17.44), (-0.1951, -0.9808, 13.51), (-0.1951, -0.9808, 17.44), (-0.3827, -0.9239, 13.51), (-0.3827, -0.9239, 17.44), (-0.5556, -0.8315, 13.51), (-0.5556, -0.8315, 17.44), (-0.7071, -0.7071, 13.51), (-0.7071, -0.7071, 17.44), (-0.8315, -0.5556, 13.51), (-0.8315, -0.5556, 17.44), (-0.9239, -0.3827, 13.51), (-0.9239, -0.3827, 17.44), (-0.9808, -0.1951, 13.51), (-0.9808, -0.1951, 17.44), (-1.0, 9.656e-07, 13.51), (-1.0, 9.656e-07, 17.44), (-0.9808, 0.1951, 13.51), (-0.9808, 0.1951, 17.44), (-0.9239, 0.3827, 13.51), (-0.9239, 0.3827, 17.44), (-0.8315, 0.5556, 13.51), (-0.8315, 0.5556, 17.44), (-0.7071, 0.7071, 13.51), (-0.7071, 0.7071, 17.44), (-0.5556, 0.8315, 13.51), (-0.5556, 0.8315, 17.44), (-0.3827, 0.9239, 13.51), (-0.3827, 0.9239, 17.44), (-0.1951, 0.9808, 13.51), (-0.1951, 0.9808, 17.44)], [], [(0, 1, 3, 2), (2, 3, 5, 4), (4, 5, 7, 6), (6, 7, 9, 8), (8, 9, 11, 10), (10, 11, 13, 12), (12, 13, 15, 14), (14, 15, 17, 16), (16, 17, 19, 18), (18, 19, 21, 20), (20, 21, 23, 22), (22, 23, 25, 24), (24, 25, 27, 26), (26, 27, 29, 28), (28, 29, 31, 30), (30, 31, 33, 32), (32, 33, 35, 34), (34, 35, 37, 36), (36, 37, 39, 38), (38, 39, 41, 40), (40, 41, 43, 42), (42, 43, 45, 44), (44, 45, 47, 46), (46, 47, 49, 48), (48, 49, 51, 50), (50, 51, 53, 52), (52, 53, 55, 54), (54, 55, 57, 56), (56, 57, 59, 58), (58, 59, 61, 60), (63, 61, 94, 95), (62, 63, 1, 0), (60, 61, 63, 62), (0, 2, 4, 6, 8, 10, 12, 14, 16, 18, 20, 22, 24, 26, 28, 30, 32, 34, 36, 38, 40, 42, 44, 46, 48, 50, 52, 54, 56, 58, 60, 62), (94, 93, 125, 126), (57, 55, 91, 92), (59, 57, 92, 93), (47, 45, 86, 87), (41, 39, 83, 84), (53, 51, 89, 90), (43, 41, 84, 85), (25, 23, 75, 76), (37, 35, 81, 82), (31, 29, 78, 79), (9, 7, 67, 68), (21, 19, 73, 74), (15, 13, 70, 71), (27, 25, 76, 77), (5, 3, 64, 66), (11, 9, 68, 69), (1, 63, 95, 65), (61, 59, 93, 94), (55, 53, 90, 91), (49, 47, 87, 88), (39, 37, 82, 83), (51, 49, 88, 89), (33, 31, 79, 80), (45, 43, 85, 86), (35, 33, 80, 81), (17, 15, 71, 72), (29, 27, 77, 78), (23, 21, 74, 75), (13, 11, 69, 70), (7, 5, 66, 67), (19, 17, 72, 73), (3, 1, 65, 64), (96, 97, 127, 126, 125, 124, 123, 122, 121, 120, 119, 118, 117, 116, 115, 114, 113, 112, 111, 110, 109, 108, 107, 106, 105, 104, 103, 102, 101, 100, 99, 98), (85, 84, 116, 117), (76, 75, 107, 108), (79, 78, 110, 111), (70, 69, 101, 102), (89, 88, 120, 121), (80, 79, 111, 112), (64, 65, 97, 96), (83, 82, 114, 115), (74, 73, 105, 106), (93, 92, 124, 125), (84, 83, 115, 116), (78, 77, 109, 110), (69, 68, 100, 101), (87, 86, 118, 119), (88, 87, 119, 120), (82, 81, 113, 114), (73, 72, 104, 105), (91, 90, 122, 123), (67, 66, 98, 99), (92, 91, 123, 124), (95, 94, 126, 127), (77, 76, 108, 109), (68, 67, 99, 100), (86, 85, 117, 118), (71, 70, 102, 103), (65, 95, 127, 97), (72, 71, 103, 104), (90, 89, 121, 122), (81, 80, 112, 113), (66, 64, 96, 98), (75, 74, 106, 107), (128, 129, 131, 130), (130, 131, 133, 132), (132, 133, 135, 134), (134, 135, 137, 136), (136, 137, 139, 138), (138, 139, 141, 140), (140, 141, 143, 142), (142, 143, 145, 144), (144, 145, 147, 146), (146, 147, 149, 148), (148, 149, 151, 150), (150, 151, 153, 152), (152, 153, 155, 154), (154, 155, 157, 156), (156, 157, 159, 158), (158, 159, 161, 160), (160, 161, 163, 162), (162, 163, 165, 164), (164, 165, 167, 166), (166, 167, 169, 168), (168, 169, 171, 170), (170, 171, 173, 172), (172, 173, 175, 174), (174, 175, 177, 176), (176, 177, 179, 178), (178, 179, 181, 180), (180, 181, 183, 182), (182, 183, 185, 184), (184, 185, 187, 186), (186, 187, 189, 188), (191, 189, 222, 223), (190, 191, 129, 128), (188, 189, 191, 190), (128, 130, 132, 134, 136, 138, 140, 142, 144, 146, 148, 150, 152, 154, 156, 158, 160, 162, 164, 166, 168, 170, 172, 174, 176, 178, 180, 182, 184, 186, 188, 190), (222, 221, 253, 254), (185, 183, 219, 220), (187, 185, 220, 221), (175, 173, 214, 215), (169, 167, 211, 212), (181, 179, 217, 218), (171, 169, 212, 213), (153, 151, 203, 204), (165, 163, 209, 210), (159, 157, 206, 207), (137, 135, 195, 196), (149, 147, 201, 202), (143, 141, 198, 199), (155, 153, 204, 205), (133, 131, 192, 194), (139, 137, 196, 197), (129, 191, 223, 193), (189, 187, 221, 222), (183, 181, 218, 219), (177, 175, 215, 216), (167, 165, 210, 211), (179, 177, 216, 217), (161, 159, 207, 208), (173, 171, 213, 214), (163, 161, 208, 209), (145, 143, 199, 200), (157, 155, 205, 206), (151, 149, 202, 203), (141, 139, 197, 198), (135, 133, 194, 195), (147, 145, 200, 201), (131, 129, 193, 192), (224, 225, 255, 254, 253, 252, 251, 250, 249, 248, 247, 246, 245, 244, 243, 242, 241, 240, 239, 238, 237, 236, 235, 234, 233, 232, 231, 230, 229, 228, 227, 226), (213, 212, 244, 245), (204, 203, 235, 236), (207, 206, 238, 239), (198, 197, 229, 230), (217, 216, 248, 249), (208, 207, 239, 240), (192, 193, 225, 224), (211, 210, 242, 243), (202, 201, 233, 234), (221, 220, 252, 253), (212, 211, 243, 244), (206, 205, 237, 238), (197, 196, 228, 229), (215, 214, 246, 247), (216, 215, 247, 248), (210, 209, 241, 242), (201, 200, 232, 233), (219, 218, 250, 251), (195, 194, 226, 227), (220, 219, 251, 252), (223, 222, 254, 255), (205, 204, 236, 237), (196, 195, 227, 228), (214, 213, 245, 246), (199, 198, 230, 231), (193, 223, 255, 225), (200, 199, 231, 232), (218, 217, 249, 250), (209, 208, 240, 241), (194, 192, 224, 226), (203, 202, 234, 235), (256, 257, 259, 258), (258, 259, 261, 260), (260, 261, 263, 262), (262, 263, 265, 264), (264, 265, 267, 266), (266, 267, 269, 268), (268, 269, 271, 270), (270, 271, 273, 272), (272, 273, 275, 274), (274, 275, 277, 276), (276, 277, 279, 278), (278, 279, 281, 280), (280, 281, 283, 282), (282, 283, 285, 284), (284, 285, 287, 286), (286, 287, 289, 288), (288, 289, 291, 290), (290, 291, 293, 292), (292, 293, 295, 294), (294, 295, 297, 296), (296, 297, 299, 298), (298, 299, 301, 300), (300, 301, 303, 302), (302, 303, 305, 304), (304, 305, 307, 306), (306, 307, 309, 308), (308, 309, 311, 310), (310, 311, 313, 312), (312, 313, 315, 314), (314, 315, 317, 316), (319, 317, 350, 351), (318, 319, 257, 256), (316, 317, 319, 318), (256, 258, 260, 262, 264, 266, 268, 270, 272, 274, 276, 278, 280, 282, 284, 286, 288, 290, 292, 294, 296, 298, 300, 302, 304, 306, 308, 310, 312, 314, 316, 318), (350, 349, 381, 382), (313, 311, 347, 348), (315, 313, 348, 349), (303, 301, 342, 343), (297, 295, 339, 340), (309, 307, 345, 346), (299, 297, 340, 341), (281, 279, 331, 332), (293, 291, 337, 338), (287, 285, 334, 335), (265, 263, 323, 324), (277, 275, 329, 330), (271, 269, 326, 327), (283, 281, 332, 333), (261, 259, 320, 322), (267, 265, 324, 325), (257, 319, 351, 321), (317, 315, 349, 350), (311, 309, 346, 347), (305, 303, 343, 344), (295, 293, 338, 339), (307, 305, 344, 345), (289, 287, 335, 336), (301, 299, 341, 342), (291, 289, 336, 337), (273, 271, 327, 328), (285, 283, 333, 334), (279, 277, 330, 331), (269, 267, 325, 326), (263, 261, 322, 323), (275, 273, 328, 329), (259, 257, 321, 320), (352, 353, 383, 382, 381, 380, 379, 378, 377, 376, 375, 374, 373, 372, 371, 370, 369, 368, 367, 366, 365, 364, 363, 362, 361, 360, 359, 358, 357, 356, 355, 354), (341, 340, 372, 373), (332, 331, 363, 364), (335, 334, 366, 367), (326, 325, 357, 358), (345, 344, 376, 377), (336, 335, 367, 368), (320, 321, 353, 352), (339, 338, 370, 371), (330, 329, 361, 362), (349, 348, 380, 381), (340, 339, 371, 372), (334, 333, 365, 366), (325, 324, 356, 357), (343, 342, 374, 375), (344, 343, 375, 376), (338, 337, 369, 370), (329, 328, 360, 361), (347, 346, 378, 379), (323, 322, 354, 355), (348, 347, 379, 380), (351, 350, 382, 383), (333, 332, 364, 365), (324, 323, 355, 356), (342, 341, 373, 374), (327, 326, 358, 359), (321, 351, 383, 353), (328, 327, 359, 360), (346, 345, 377, 378), (337, 336, 368, 369), (322, 320, 352, 354), (331, 330, 362, 363), (384, 385, 387, 386), (386, 387, 389, 388), (388, 389, 391, 390), (390, 391, 393, 392), (392, 393, 395, 394), (394, 395, 397, 396), (396, 397, 399, 398), (398, 399, 401, 400), (400, 401, 403, 402), (402, 403, 405, 404), (404, 405, 407, 406), (406, 407, 409, 408), (408, 409, 411, 410), (410, 411, 413, 412), (412, 413, 415, 414), (414, 415, 417, 416), (416, 417, 419, 418), (418, 419, 421, 420), (420, 421, 423, 422), (422, 423, 425, 424), (424, 425, 427, 426), (426, 427, 429, 428), (428, 429, 431, 430), (430, 431, 433, 432), (432, 433, 435, 434), (434, 435, 437, 436), (436, 437, 439, 438), (438, 439, 441, 440), (440, 441, 443, 442), (442, 443, 445, 444), (447, 445, 478, 479), (446, 447, 385, 384), (444, 445, 447, 446), (384, 386, 388, 390, 392, 394, 396, 398, 400, 402, 404, 406, 408, 410, 412, 414, 416, 418, 420, 422, 424, 426, 428, 430, 432, 434, 436, 438, 440, 442, 444, 446), (478, 477, 509, 510), (441, 439, 475, 476), (443, 441, 476, 477), (431, 429, 470, 471), (425, 423, 467, 468), (437, 435, 473, 474), (427, 425, 468, 469), (409, 407, 459, 460), (421, 419, 465, 466), (415, 413, 462, 463), (393, 391, 451, 452), (405, 403, 457, 458), (399, 397, 454, 455), (411, 409, 460, 461), (389, 387, 448, 450), (395, 393, 452, 453), (385, 447, 479, 449), (445, 443, 477, 478), (439, 437, 474, 475), (433, 431, 471, 472), (423, 421, 466, 467), (435, 433, 472, 473), (417, 415, 463, 464), (429, 427, 469, 470), (419, 417, 464, 465), (401, 399, 455, 456), (413, 411, 461, 462), (407, 405, 458, 459), (397, 395, 453, 454), (391, 389, 450, 451), (403, 401, 456, 457), (387, 385, 449, 448), (480, 481, 511, 510, 509, 508, 507, 506, 505, 504, 503, 502, 501, 500, 499, 498, 497, 496, 495, 494, 493, 492, 491, 490, 489, 488, 487, 486, 485, 484, 483, 482), (469, 468, 500, 501), (460, 459, 491, 492), (463, 462, 494, 495), (454, 453, 485, 486), (473, 472, 504, 505), (464, 463, 495, 496), (448, 449, 481, 480), (467, 466, 498, 499), (458, 457, 489, 490), (477, 476, 508, 509), (468, 467, 499, 500), (462, 461, 493, 494), (453, 452, 484, 485), (471, 470, 502, 503), (472, 471, 503, 504), (466, 465, 497, 498), (457, 456, 488, 489), (475, 474, 506, 507), (451, 450, 482, 483), (476, 475, 507, 508), (479, 478, 510, 511), (461, 460, 492, 493), (452, 451, 483, 484), (470, 469, 501, 502), (455, 454, 486, 487), (449, 479, 511, 481), (456, 455, 487, 488), (474, 473, 505, 506), (465, 464, 496, 497), (450, 448, 480, 482), (459, 458, 490, 491), (512, 513, 515, 514), (514, 515, 517, 516), (516, 517, 519, 518), (518, 519, 521, 520), (520, 521, 523, 522), (522, 523, 525, 524), (524, 525, 527, 526), (526, 527, 529, 528), (528, 529, 531, 530), (530, 531, 533, 532), (532, 533, 535, 534), (534, 535, 537, 536), (536, 537, 539, 538), (538, 539, 541, 540), (540, 541, 543, 542), (542, 543, 545, 544), (544, 545, 547, 546), (546, 547, 549, 548), (548, 549, 551, 550), (550, 551, 553, 552), (552, 553, 555, 554), (554, 555, 557, 556), (556, 557, 559, 558), (558, 559, 561, 560), (560, 561, 563, 562), (562, 563, 565, 564), (564, 565, 567, 566), (566, 567, 569, 568), (568, 569, 571, 570), (570, 571, 573, 572), (575, 573, 606, 607), (574, 575, 513, 512), (572, 573, 575, 574), (512, 514, 516, 518, 520, 522, 524, 526, 528, 530, 532, 534, 536, 538, 540, 542, 544, 546, 548, 550, 552, 554, 556, 558, 560, 562, 564, 566, 568, 570, 572, 574), (606, 605, 637, 638), (569, 567, 603, 604), (571, 569, 604, 605), (559, 557, 598, 599), (553, 551, 595, 596), (565, 563, 601, 602), (555, 553, 596, 597), (537, 535, 587, 588), (549, 547, 593, 594), (543, 541, 590, 591), (521, 519, 579, 580), (533, 531, 585, 586), (527, 525, 582, 583), (539, 537, 588, 589), (517, 515, 576, 578), (523, 521, 580, 581), (513, 575, 607, 577), (573, 571, 605, 606), (567, 565, 602, 603), (561, 559, 599, 600), (551, 549, 594, 595), (563, 561, 600, 601), (545, 543, 591, 592), (557, 555, 597, 598), (547, 545, 592, 593), (529, 527, 583, 584), (541, 539, 589, 590), (535, 533, 586, 587), (525, 523, 581, 582), (519, 517, 578, 579), (531, 529, 584, 585), (515, 513, 577, 576), (608, 609, 639, 638, 637, 636, 635, 634, 633, 632, 631, 630, 629, 628, 627, 626, 625, 624, 623, 622, 621, 620, 619, 618, 617, 616, 615, 614, 613, 612, 611, 610), (597, 596, 628, 629), (588, 587, 619, 620), (591, 590, 622, 623), (582, 581, 613, 614), (601, 600, 632, 633), (592, 591, 623, 624), (576, 577, 609, 608), (595, 594, 626, 627), (586, 585, 617, 618), (605, 604, 636, 637), (596, 595, 627, 628), (590, 589, 621, 622), (581, 580, 612, 613), (599, 598, 630, 631), (600, 599, 631, 632), (594, 593, 625, 626), (585, 584, 616, 617), (603, 602, 634, 635), (579, 578, 610, 611), (604, 603, 635, 636), (607, 606, 638, 639), (589, 588, 620, 621), (580, 579, 611, 612), (598, 597, 629, 630), (583, 582, 614, 615), (577, 607, 639, 609), (584, 583, 615, 616), (602, 601, 633, 634), (593, 592, 624, 625), (578, 576, 608, 610), (587, 586, 618, 619), (640, 641, 643, 642), (642, 643, 645, 644), (644, 645, 647, 646), (646, 647, 649, 648), (648, 649, 651, 650), (650, 651, 653, 652), (652, 653, 655, 654), (654, 655, 657, 656), (656, 657, 659, 658), (658, 659, 661, 660), (660, 661, 663, 662), (662, 663, 665, 664), (664, 665, 667, 666), (666, 667, 669, 668), (668, 669, 671, 670), (670, 671, 673, 672), (672, 673, 675, 674), (674, 675, 677, 676), (676, 677, 679, 678), (678, 679, 681, 680), (680, 681, 683, 682), (682, 683, 685, 684), (684, 685, 687, 686), (686, 687, 689, 688), (688, 689, 691, 690), (690, 691, 693, 692), (692, 693, 695, 694), (694, 695, 697, 696), (696, 697, 699, 698), (698, 699, 701, 700), (703, 701, 734, 735), (702, 703, 641, 640), (700, 701, 703, 702), (640, 642, 644, 646, 648, 650, 652, 654, 656, 658, 660, 662, 664, 666, 668, 670, 672, 674, 676, 678, 680, 682, 684, 686, 688, 690, 692, 694, 696, 698, 700, 702), (734, 733, 765, 766), (697, 695, 731, 732), (699, 697, 732, 733), (687, 685, 726, 727), (681, 679, 723, 724), (693, 691, 729, 730), (683, 681, 724, 725), (665, 663, 715, 716), (677, 675, 721, 722), (671, 669, 718, 719), (649, 647, 707, 708), (661, 659, 713, 714), (655, 653, 710, 711), (667, 665, 716, 717), (645, 643, 704, 706), (651, 649, 708, 709), (641, 703, 735, 705), (701, 699, 733, 734), (695, 693, 730, 731), (689, 687, 727, 728), (679, 677, 722, 723), (691, 689, 728, 729), (673, 671, 719, 720), (685, 683, 725, 726), (675, 673, 720, 721), (657, 655, 711, 712), (669, 667, 717, 718), (663, 661, 714, 715), (653, 651, 709, 710), (647, 645, 706, 707), (659, 657, 712, 713), (643, 641, 705, 704), (736, 737, 767, 766, 765, 764, 763, 762, 761, 760, 759, 758, 757, 756, 755, 754, 753, 752, 751, 750, 749, 748, 747, 746, 745, 744, 743, 742, 741, 740, 739, 738), (725, 724, 756, 757), (716, 715, 747, 748), (719, 718, 750, 751), (710, 709, 741, 742), (729, 728, 760, 761), (720, 719, 751, 752), (704, 705, 737, 736), (723, 722, 754, 755), (714, 713, 745, 746), (733, 732, 764, 765), (724, 723, 755, 756), (718, 717, 749, 750), (709, 708, 740, 741), (727, 726, 758, 759), (728, 727, 759, 760), (722, 721, 753, 754), (713, 712, 744, 745), (731, 730, 762, 763), (707, 706, 738, 739), (732, 731, 763, 764), (735, 734, 766, 767), (717, 716, 748, 749), (708, 707, 739, 740), (726, 725, 757, 758), (711, 710, 742, 743), (705, 735, 767, 737), (712, 711, 743, 744), (730, 729, 761, 762), (721, 720, 752, 753), (706, 704, 736, 738), (715, 714, 746, 747), (768, 769, 771, 770), (770, 771, 773, 772), (772, 773, 775, 774), (774, 775, 777, 776), (776, 777, 779, 778), (778, 779, 781, 780), (780, 781, 783, 782), (782, 783, 785, 784), (784, 785, 787, 786), (786, 787, 789, 788), (788, 789, 791, 790), (790, 791, 793, 792), (792, 793, 795, 794), (794, 795, 797, 796), (796, 797, 799, 798), (798, 799, 801, 800), (800, 801, 803, 802), (802, 803, 805, 804), (804, 805, 807, 806), (806, 807, 809, 808), (808, 809, 811, 810), (810, 811, 813, 812), (812, 813, 815, 814), (814, 815, 817, 816), (816, 817, 819, 818), (818, 819, 821, 820), (820, 821, 823, 822), (822, 823, 825, 824), (824, 825, 827, 826), (826, 827, 829, 828), (830, 831, 769, 768), (828, 829, 831, 830), (768, 770, 772, 774, 776, 778, 780, 782, 784, 786, 788, 790, 792, 794, 796, 798, 800, 802, 804, 806, 808, 810, 812, 814, 816, 818, 820, 822, 824, 826, 828, 830), (771, 769, 831, 829, 827, 825, 823, 821, 819, 817, 815, 813, 811, 809, 807, 805, 803, 801, 799, 797, 795, 793, 791, 789, 787, 785, 783, 781, 779, 777, 775, 773)])
me_cylinder.polygons.foreach_set('use_smooth', [True] * 622)
me_cylinder.polygons.foreach_set('material_index', [0, 0, 0, 0, 0, 0, 0, 0, 0, 0, 0, 0, 0, 0, 0, 0, 0, 0, 0, 0, 0, 0, 0, 0, 0, 0, 0, 0, 0, 0, 0, 0, 0, 0, 1, 0, 0, 0, 0, 0, 0, 0, 0, 0, 0, 0, 0, 0, 0, 0, 0, 0, 0, 0, 0, 0, 0, 0, 0, 0, 0, 0, 0, 0, 0, 0, 1, 1, 1, 1, 1, 1, 1, 1, 1, 1, 1, 1, 1, 1, 1, 1, 1, 1, 1, 1, 1, 1, 1, 1, 1, 1, 1, 1, 1, 1, 1, 1, 0, 0, 0, 0, 0, 0, 0, 0, 0, 0, 0, 0, 0, 0, 0, 0, 0, 0, 0, 0, 0, 0, 0, 0, 0, 0, 0, 0, 0, 0, 0, 0, 0, 0, 1, 0, 0, 0, 0, 0, 0, 0, 0, 0, 0, 0, 0, 0, 0, 0, 0, 0, 0, 0, 0, 0, 0, 0, 0, 0, 0, 0, 0, 0, 0, 0, 1, 1, 1, 1, 1, 1, 1, 1, 1, 1, 1, 1, 1, 1, 1, 1, 1, 1, 1, 1, 1, 1, 1, 1, 1, 1, 1, 1, 1, 1, 1, 1, 0, 0, 0, 0, 0, 0, 0, 0, 0, 0, 0, 0, 0, 0, 0, 0, 0, 0, 0, 0, 0, 0, 0, 0, 0, 0, 0, 0, 0, 0, 0, 0, 0, 0, 1, 0, 0, 0, 0, 0, 0, 0, 0, 0, 0, 0, 0, 0, 0, 0, 0, 0, 0, 0, 0, 0, 0, 0, 0, 0, 0, 0, 0, 0, 0, 0, 1, 1, 1, 1, 1, 1, 1, 1, 1, 1, 1, 1, 1, 1, 1, 1, 1, 1, 1, 1, 1, 1, 1, 1, 1, 1, 1, 1, 1, 1, 1, 1, 0, 0, 0, 0, 0, 0, 0, 0, 0, 0, 0, 0, 0, 0, 0, 0, 0, 0, 0, 0, 0, 0, 0, 0, 0, 0, 0, 0, 0, 0, 0, 0, 0, 0, 1, 0, 0, 0, 0, 0, 0, 0, 0, 0, 0, 0, 0, 0, 0, 0, 0, 0, 0, 0, 0, 0, 0, 0, 0, 0, 0, 0, 0, 0, 0, 0, 1, 1, 1, 1, 1, 1, 1, 1, 1, 1, 1, 1, 1, 1, 1, 1, 1, 1, 1, 1, 1, 1, 1, 1, 1, 1, 1, 1, 1, 1, 1, 1, 0, 0, 0, 0, 0, 0, 0, 0, 0, 0, 0, 0, 0, 0, 0, 0, 0, 0, 0, 0, 0, 0, 0, 0, 0, 0, 0, 0, 0, 0, 0, 0, 0, 0, 1, 0, 0, 0, 0, 0, 0, 0, 0, 0, 0, 0, 0, 0, 0, 0, 0, 0, 0, 0, 0, 0, 0, 0, 0, 0, 0, 0, 0, 0, 0, 0, 1, 1, 1, 1, 1, 1, 1, 1, 1, 1, 1, 1, 1, 1, 1, 1, 1, 1, 1, 1, 1, 1, 1, 1, 1, 1, 1, 1, 1, 1, 1, 1, 0, 0, 0, 0, 0, 0, 0, 0, 0, 0, 0, 0, 0, 0, 0, 0, 0, 0, 0, 0, 0, 0, 0, 0, 0, 0, 0, 0, 0, 0, 0, 0, 0, 0, 1, 0, 0, 0, 0, 0, 0, 0, 0, 0, 0, 0, 0, 0, 0, 0, 0, 0, 0, 0, 0, 0, 0, 0, 0, 0, 0, 0, 0, 0, 0, 0, 1, 1, 1, 1, 1, 1, 1, 1, 1, 1, 1, 1, 1, 1, 1, 1, 1, 1, 1, 1, 1, 1, 1, 1, 1, 1, 1, 1, 1, 1, 1, 1, 0, 0, 0, 0, 0, 0, 0, 0, 0, 0, 0, 0, 0, 0, 0, 0, 0, 0, 0, 0, 0, 0, 0, 0, 0, 0, 0, 0, 0, 0, 0, 0, 0, 0])
me_cylinder.materials.append(mat_material)
me_cylinder.materials.append(mat_material_003)
me_cylinder.use_remesh_preserve_volume = False
me_cylinder.use_remesh_preserve_attributes = False
me_cylinder.use_mirror_vertex_groups = False
me_cylinder.update()

# ---- curves / text
txt_text_005 = bpy.data.curves.new('Text.005', 'FONT')
txt_text_005.dimensions = '2D'
txt_text_005.body = 'aniket'
txt_text_005.materials.append(mat_material_010)
txt_text_005.use_path_clamp = True
txt_text_005.bevel_resolution = 3
txt_text_005.extrude = 0.05
txt_text_005.bevel_depth = 0.01
txt_text_003 = bpy.data.curves.new('Text.003', 'FONT')
txt_text_003.dimensions = '2D'
txt_text_003.body = 'By'
txt_text_003.materials.append(mat_material_007)
txt_text_003.use_path_clamp = True
txt_text_003.bevel_resolution = 3
txt_text_003.extrude = 0.05
txt_text_003.bevel_depth = 0.01
txt_text_002 = bpy.data.curves.new('Text.002', 'FONT')
txt_text_002.dimensions = '2D'
txt_text_002.body = 'STICK'
txt_text_002.materials.append(mat_material_010)
txt_text_002.use_path_clamp = True
txt_text_002.bevel_resolution = 3
txt_text_002.extrude = 0.05
txt_text_002.bevel_depth = 0.01
txt_text = bpy.data.curves.new('Text', 'FONT')
txt_text.dimensions = '2D'
txt_text.body = 'Magical'
txt_text.materials.append(mat_material_007)
txt_text.use_path_clamp = True
txt_text.bevel_resolution = 3
txt_text.extrude = 0.05
txt_text.bevel_depth = 0.01

# ---- objects
ob_text_003 = bpy.data.objects.new('Text.003', txt_text_005)
ob_text_002 = bpy.data.objects.new('Text.002', txt_text_003)
ob_text_001 = bpy.data.objects.new('Text.001', txt_text_002)
ob_text = bpy.data.objects.new('Text', txt_text)
ob_plane = bpy.data.objects.new('Plane', me_plane)
ob_circle = bpy.data.objects.new('Circle', me_circle)
ob_sphere = bpy.data.objects.new('Sphere', me_sphere)
ob_cylinder = bpy.data.objects.new('Cylinder', me_cylinder)
ob_lamp = bpy.data.objects.new('Lamp', light_lamp)
ob_camera = bpy.data.objects.new('Camera', cam_camera)

# ---- transforms, parenting, visibility, modifiers, constraints
ob_text_003.location = (-0.7772, -1.266, 0.02603)
ob_text_003.rotation_euler = (0.0, -0.0, 0.02992)
ob_text_003.scale = (0.3468, 0.3468, 0.3468)
ob_text_003.lineart.crease_threshold = 0.0
ob_text_002.location = (-1.27, -1.016, 0.02603)
ob_text_002.rotation_euler = (0.0, -0.0, 0.02992)
ob_text_002.scale = (0.3468, 0.3468, 0.3468)
ob_text_002.lineart.crease_threshold = 0.0
ob_text_001.location = (-0.9021, 0.5368, 0.03148)
ob_text_001.rotation_euler = (0.0, -0.0, 0.1255)
ob_text_001.scale = (0.4244, 0.4244, 0.4244)
ob_text_001.lineart.crease_threshold = 0.0
ob_text.location = (-2.711, 0.7961, 0.02713)
ob_text.rotation_euler = (0.0, -0.0, 0.1255)
ob_text.scale = (0.4277, 0.4244, 0.4244)
ob_text.lineart.crease_threshold = 0.0
ob_plane.location = (0.0, 0.0, 0.0)
ob_plane.scale = (3.856, 3.856, 3.856)
ob_plane.lineart.crease_threshold = 0.0
ob_circle.location = (0.5456, -4.509e-09, 0.3454)
ob_circle.rotation_euler = (1.616, -0.5859, 1.489)
ob_circle.scale = (0.1468, 0.1468, 0.5437)
ob_circle.lineart.crease_threshold = 0.0
ob_sphere.location = (0.8313, -7.116e-09, 0.3648)
ob_sphere.rotation_euler = (4.557e-09, 1.503, -4.557e-09)
ob_sphere.scale = (-0.1818, -0.1818, -0.1818)
ob_sphere.lineart.crease_threshold = 0.0
_m = ob_sphere.modifiers.new('Subsurf', 'SUBSURF')
_m.uv_smooth = 'PRESERVE_CORNERS'
_m.render_levels = 3
_m.show_only_control_edges = False
ob_cylinder.location = (-1.222, 1.162e-08, 0.2253)
ob_cylinder.rotation_euler = (4.557e-09, 1.503, -4.557e-09)
ob_cylinder.scale = (0.09658, 0.09658, 0.09658)
ob_cylinder.lineart.crease_threshold = 0.0
ob_lamp.location = (-2.021, 0.453, 4.148)
ob_lamp.rotation_euler = (0.6503, 0.05522, 1.866)
ob_lamp.lock_rotations_4d = False
ob_lamp.empty_display_type = 'ARROWS'
ob_lamp.color = (0.0, 0.0, 0.0, 0.0)
ob_lamp.lineart.crease_threshold = 0.0
ob_camera.location = (-1.768, -1.593, 4.461)
ob_camera.rotation_euler = (0.3953, 0.006328, -0.4496)
ob_camera.lock_rotations_4d = False
ob_camera.empty_display_type = 'ARROWS'
ob_camera.color = (0.0, 0.0, 0.0, 0.0)
ob_camera.display_type = 'WIRE'
ob_camera.lineart.crease_threshold = 0.0

# ---- collection membership
col_collection_1.objects.link(ob_text_003)
col_collection_1.objects.link(ob_text_002)
col_collection_1.objects.link(ob_text_001)
col_collection_1.objects.link(ob_text)
col_collection_1.objects.link(ob_plane)
col_collection_1.objects.link(ob_circle)
col_collection_1.objects.link(ob_sphere)
col_collection_1.objects.link(ob_cylinder)
col_collection_1.objects.link(ob_lamp)
col_collection_1.objects.link(ob_camera)

# ---- scene / render settings (as saved in the file)
scene.camera = ob_camera
scene.frame_start = 1; scene.frame_end = 250; scene.frame_set(142)
scene.render.engine = 'CYCLES'
scene.render.resolution_percentage = 50
scene.render.dither_intensity = 0.0
scene.cycles.use_denoising = False
scene.cycles.samples = 10
scene.cycles.sampling_pattern = 'TABULATED_SOBOL'
scene.cycles.light_sampling_threshold = 0.0
scene.cycles.use_adaptive_sampling = False
scene.cycles.use_light_tree = False
scene.cycles.blur_glossy = 0.0
scene.cycles.pixel_filter_type = 'GAUSSIAN'
scene.cycles.sample_clamp_indirect = 0.0
scene.view_settings.view_transform = 'Standard'
bpy.context.view_layer.update()
